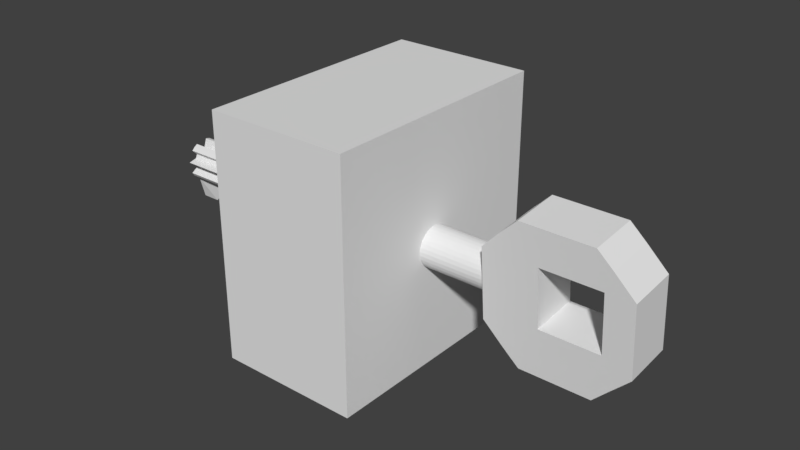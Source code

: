 # Source: keypad.blend  (saved by Blender 2.79.0; exported with 4.5.12 LTS)
import bpy
from mathutils import Matrix  # noqa: F401  (used for matrix-valued properties, if any)

bpy.ops.wm.read_factory_settings(use_empty=True)
scene = bpy.context.scene
scene.name = 'Scene'

# ---- collections
col_collection_1 = bpy.data.collections.new('Collection 1'); scene.collection.children.link(col_collection_1)

# ---- materials (node trees are filled in below, after node groups)
mat_material_001 = bpy.data.materials.new('Material.001')
mat_material_001.alpha_threshold = 0.0
mat_material_001.use_transparent_shadow = False
mat_material_001.roughness = 0.5
mat_material = bpy.data.materials.new('Material')
mat_material.alpha_threshold = 0.0
mat_material.use_transparent_shadow = False
mat_material.roughness = 0.5
mat_material.line_color = (0.0, 0.0, 0.0, 1.0)

# ---- material node trees

# ---- world
world_world = bpy.data.worlds.new('World'); scene.world = world_world
world_world.color = (0.05088, 0.05088, 0.05088)
world_world.use_sun_shadow = False
world_world.sun_shadow_jitter_overblur = 0.0
world_world.cycles.sampling_method = 'MANUAL'

# ---- meshes
me_cube_001 = bpy.data.meshes.new('Cube.001')
me_cube_001.from_pydata([(-0.7307, -1.0, -0.7761), (-0.7673, -1.0, 0.7444), (-0.7307, 1.0, -0.7761), (-0.7673, 1.0, 0.7444), (0.7459, -1.0, -0.7498), (0.7168, -1.0, 0.7905), (0.7459, 1.0, -0.7498), (0.7168, 1.0, 0.7905), (-0.2293, 1.0, 0.495), (-0.2293, -1.0, 0.495), (-0.2293, 1.0, -0.327), (-0.2293, -1.0, -0.327), (0.6135, 1.0, -0.327), (0.6135, -1.0, -0.327), (0.6135, 1.0, 0.495), (0.6135, -1.0, 0.495), (-2.009, 0.79, -0.001437), (-0.9905, 0.79, -0.001437), (-2.009, 0.7742, -0.0555), (-0.9905, 0.7742, -0.0555), (-2.009, 0.7274, -0.1075), (-0.9905, 0.7274, -0.1075), (-2.009, 0.6514, -0.1554), (-0.9905, 0.6514, -0.1554), (-2.009, 0.5492, -0.1974), (-0.9905, 0.5492, -0.1974), (-2.009, 0.4246, -0.2318), (-0.9905, 0.4246, -0.2318), (-2.009, 0.2825, -0.2574), (-0.9905, 0.2825, -0.2574), (-2.009, 0.1283, -0.2732), (-0.9905, 0.1283, -0.2732), (-2.009, -0.03214, -0.2785), (-0.9905, -0.03214, -0.2785), (-2.009, -0.1925, -0.2732), (-0.9905, -0.1925, -0.2732), (-2.009, -0.3468, -0.2574), (-0.9905, -0.3468, -0.2574), (-2.009, -0.4889, -0.2318), (-0.9905, -0.4889, -0.2318), (-2.009, -0.6135, -0.1974), (-0.9905, -0.6135, -0.1974), (-2.009, -0.7157, -0.1554), (-0.9905, -0.7157, -0.1554), (-2.009, -0.7917, -0.1075), (-0.9905, -0.7917, -0.1075), (-2.009, -0.8385, -0.0555), (-0.9905, -0.8385, -0.0555), (-2.009, -0.8543, -0.001437), (-0.9905, -0.8543, -0.001437), (-2.009, -0.8385, 0.05262), (-0.9905, -0.8385, 0.05262), (-2.009, -0.7917, 0.1046), (-0.9905, -0.7917, 0.1046), (-2.009, -0.7157, 0.1525), (-0.9905, -0.7157, 0.1525), (-2.009, -0.6135, 0.1945), (-0.9905, -0.6135, 0.1945), (-2.009, -0.4889, 0.229), (-0.9905, -0.4889, 0.229), (-2.009, -0.3468, 0.2546), (-0.9905, -0.3468, 0.2546), (-2.009, -0.1925, 0.2703), (-0.9905, -0.1925, 0.2703), (-2.009, -0.03214, 0.2757), (-0.9905, -0.03214, 0.2757), (-2.009, 0.1283, 0.2703), (-0.9905, 0.1283, 0.2703), (-2.009, 0.2825, 0.2546), (-0.9905, 0.2825, 0.2546), (-2.009, 0.4246, 0.229), (-0.9905, 0.4246, 0.229), (-2.009, 0.5492, 0.1945), (-0.9905, 0.5492, 0.1945), (-2.009, 0.6514, 0.1525), (-0.9905, 0.6514, 0.1525), (-2.009, 0.7274, 0.1046), (-0.9905, 0.7274, 0.1046), (-2.009, 0.7742, 0.05262), (-0.9905, 0.7742, 0.05262), (-6.196, 0.5671, -0.001304), (-2.009, 0.5671, -0.001305), (-6.196, 0.8042, -0.05926), (-2.009, 0.8042, -0.05926), (-6.196, 0.7541, -0.115), (-2.009, 0.7541, -0.115), (-6.196, 0.6726, -0.1663), (-2.009, 0.6726, -0.1663), (-6.196, 0.563, -0.2113), (-2.009, 0.563, -0.2113), (-6.196, 0.4295, -0.2483), (-2.009, 0.4295, -0.2483), (-6.196, 0.2771, -0.5496), (-2.009, 0.2771, -0.2757), (-6.196, 0.1118, -0.5665), (-2.009, 0.1118, -0.2926), (-6.196, -0.06017, -0.5722), (-2.009, -0.06017, -0.2984), (-6.196, -0.2321, -0.5665), (-2.009, -0.2321, -0.2926), (-6.196, -0.3974, -0.5496), (-2.009, -0.3974, -0.2757), (-6.196, -0.5498, -0.2483), (-2.009, -0.5498, -0.2483), (-6.196, -0.6834, -0.2113), (-2.009, -0.6834, -0.2113), (-6.196, -0.793, -0.1663), (-2.009, -0.793, -0.1663), (-6.196, -0.8744, -0.115), (-2.009, -0.8744, -0.115), (-6.196, -0.571, -0.05926), (-2.009, -0.571, -0.05926), (-6.196, -0.588, -0.001304), (-2.009, -0.588, -0.001305), (-6.196, -0.9246, 0.05665), (-2.009, -0.9246, 0.05665), (-6.196, -0.5668, 0.07423), (-2.009, -0.5668, 0.07423), (-6.196, -0.4853, 0.1256), (-2.009, -0.4853, 0.1256), (-6.196, -0.6834, 0.2087), (-2.009, -0.6834, 0.2087), (-6.196, -0.5498, 0.2457), (-2.009, -0.5498, 0.2457), (-6.196, -0.3974, 0.2731), (-2.009, -0.3974, 0.2731), (-6.196, -0.2321, 0.1515), (-2.009, -0.2321, 0.1515), (-6.196, -0.06017, 0.1572), (-2.009, -0.06017, 0.1572), (-6.196, 0.1118, 0.29), (-2.009, 0.1118, 0.29), (-6.196, 0.2771, 0.2731), (-2.009, 0.2771, 0.2731), (-6.196, 0.4295, 0.1847), (-2.009, 0.4295, 0.1847), (-6.196, 0.563, 0.1478), (-2.009, 0.563, 0.1478), (-6.196, 0.6726, 0.1637), (-2.009, 0.6726, 0.1637), (-6.196, 0.7541, 0.1124), (-2.009, 0.7541, 0.1124), (-6.196, 0.5501, 0.05665), (-2.009, 0.5501, 0.05665), (-4.103, 0.2771, -0.6395), (-6.196, 0.1944, -0.558), (-2.009, 0.1944, -0.2842), (-4.103, 0.1118, -0.6564), (-6.196, 0.0258, -0.5693), (-2.009, 0.0258, -0.2955), (-4.103, -0.06017, -0.6621), (-6.196, -0.1461, -0.5693), (-2.009, -0.1461, -0.2955), (-4.103, -0.2321, -0.6564), (-6.196, -0.3148, -0.558), (-2.009, -0.3148, -0.2842), (-4.103, -0.3974, -0.6395), (-4.103, -0.3148, -0.648), (-4.103, -0.1461, -0.6593), (-4.103, 0.0258, -0.6593), (-4.103, 0.1944, -0.648), (-5.149, 0.2771, -0.517), (-6.196, 0.1531, -0.5623), (-2.009, 0.2358, -0.28), (-5.149, 0.1118, -0.5339), (-6.196, -0.01719, -0.5708), (-2.009, 0.06878, -0.2941), (-5.149, -0.06017, -0.5396), (-6.196, -0.1891, -0.5679), (-2.009, -0.1032, -0.2969), (-5.149, -0.2321, -0.5339), (-6.196, -0.3561, -0.5538), (-2.009, -0.2734, -0.2884), (-5.149, -0.3974, -0.517), (-3.056, 0.2771, -0.2757), (-6.196, 0.2358, -0.5538), (-2.009, 0.1531, -0.2884), (-3.056, 0.1118, -0.2926), (-6.196, 0.06878, -0.5679), (-2.009, -0.01719, -0.2969), (-3.056, -0.06017, -0.2984), (-6.196, -0.1032, -0.5708), (-2.009, -0.1891, -0.2941), (-3.056, -0.2321, -0.2926), (-6.196, -0.2734, -0.5623), (-2.009, -0.3561, -0.28), (-3.056, -0.3974, -0.2757), (-4.103, -0.3561, -0.6438), (-4.103, -0.2734, -0.6522), (-5.149, -0.3148, -0.5254), (-3.056, -0.3148, -0.2842), (-4.103, -0.1891, -0.6579), (-4.103, -0.1032, -0.6607), (-5.149, -0.1461, -0.5367), (-3.056, -0.1461, -0.2955), (-4.103, -0.01719, -0.6607), (-4.103, 0.06878, -0.6579), (-5.149, 0.0258, -0.5367), (-3.056, 0.0258, -0.2955), (-4.103, 0.1531, -0.6522), (-4.103, 0.2358, -0.6438), (-5.149, 0.1944, -0.5254), (-3.056, 0.1944, -0.2842), (-3.056, 0.2358, -0.28), (-5.149, 0.2358, -0.5212), (-5.149, 0.1531, -0.5297), (-3.056, 0.06878, -0.2941), (-5.149, 0.06878, -0.5353), (-5.149, -0.01719, -0.5382), (-3.056, -0.1032, -0.2969), (-5.149, -0.1032, -0.5382), (-5.149, -0.1891, -0.5353), (-3.056, -0.2734, -0.2884), (-5.149, -0.2734, -0.5297), (-5.149, -0.3561, -0.5212), (-3.056, -0.3561, -0.28), (-3.056, -0.1891, -0.2941), (-3.056, -0.01719, -0.2969), (-3.056, 0.1531, -0.2884), (-5.673, 0.2771, -0.2757), (-6.196, 0.1324, -0.5644), (-2.009, 0.2564, -0.2779), (-5.673, 0.1118, -0.2926), (-6.196, -0.03868, -0.5715), (-2.009, 0.09027, -0.2934), (-5.673, -0.06017, -0.2984), (-6.196, -0.2106, -0.5672), (-2.009, -0.08167, -0.2976), (-5.673, -0.2321, -0.2926), (-6.196, -0.3768, -0.5517), (-2.009, -0.2528, -0.2905), (-5.673, -0.3974, -0.2757), (-3.579, 0.2771, -0.4587), (-6.196, 0.2151, -0.5559), (-2.009, 0.1738, -0.2863), (-3.579, 0.1118, -0.4756), (-6.196, 0.04729, -0.5686), (-2.009, 0.004304, -0.2962), (-3.579, -0.06017, -0.4813), (-6.196, -0.1247, -0.5701), (-2.009, -0.1676, -0.2948), (-3.579, -0.2321, -0.4756), (-6.196, -0.2941, -0.5602), (-2.009, -0.3354, -0.2821), (-3.579, -0.3974, -0.4587), (-4.103, -0.3768, -0.6416), (-4.103, -0.2941, -0.6501), (-5.673, -0.3148, -0.2842), (-3.579, -0.3148, -0.4671), (-4.103, -0.2106, -0.6571), (-4.103, -0.1247, -0.66), (-5.673, -0.1461, -0.2955), (-3.579, -0.1461, -0.4785), (-4.103, -0.03868, -0.6614), (-4.103, 0.04729, -0.6586), (-5.673, 0.0258, -0.2955), (-3.579, 0.0258, -0.4785), (-4.103, 0.1324, -0.6543), (-4.103, 0.2151, -0.6459), (-5.673, 0.1944, -0.2842), (-3.579, 0.1944, -0.4671), (-4.626, 0.2771, -0.3271), (-6.196, 0.1738, -0.5602), (-2.009, 0.2151, -0.2821), (-4.626, 0.1118, -0.344), (-6.196, 0.004304, -0.5701), (-2.009, 0.04729, -0.2948), (-4.626, -0.06017, -0.3498), (-6.196, -0.1676, -0.5686), (-2.009, -0.1247, -0.2962), (-4.626, -0.2321, -0.344), (-6.196, -0.3354, -0.5559), (-2.009, -0.2941, -0.2863), (-4.626, -0.3974, -0.3271), (-2.533, 0.2771, -0.6143), (-6.196, 0.2564, -0.5517), (-2.009, 0.1324, -0.2905), (-2.533, 0.1118, -0.6312), (-6.196, 0.09027, -0.5672), (-2.009, -0.03868, -0.2976), (-2.533, -0.06017, -0.6369), (-6.196, -0.08167, -0.5715), (-2.009, -0.2106, -0.2934), (-2.533, -0.2321, -0.6312), (-6.196, -0.2528, -0.5644), (-2.009, -0.3768, -0.2779), (-2.533, -0.3974, -0.6143), (-4.103, -0.3354, -0.6459), (-4.103, -0.2528, -0.6543), (-4.626, -0.3148, -0.3356), (-2.533, -0.3148, -0.6228), (-4.103, -0.1676, -0.6586), (-4.103, -0.08167, -0.6614), (-4.626, -0.1461, -0.3469), (-2.533, -0.1461, -0.6341), (-4.103, 0.004304, -0.66), (-4.103, 0.09027, -0.6571), (-4.626, 0.0258, -0.3469), (-2.533, 0.0258, -0.6341), (-4.103, 0.1738, -0.6501), (-4.103, 0.2564, -0.6416), (-4.626, 0.1944, -0.3356), (-2.533, 0.1944, -0.6228), (-3.056, 0.2151, -0.2821), (-3.056, 0.2564, -0.2779), (-3.579, 0.2358, -0.4629), (-2.533, 0.2358, -0.6185), (-5.149, 0.2151, -0.5233), (-5.149, 0.2564, -0.5191), (-5.673, 0.2358, -0.28), (-4.626, 0.2358, -0.3314), (-5.149, 0.1324, -0.5318), (-5.149, 0.1738, -0.5275), (-5.673, 0.1531, -0.2884), (-4.626, 0.1531, -0.3398), (-3.056, 0.04729, -0.2948), (-3.056, 0.09027, -0.2934), (-3.579, 0.06878, -0.477), (-2.533, 0.06878, -0.6327), (-5.149, 0.04729, -0.536), (-5.149, 0.09027, -0.5346), (-5.673, 0.06878, -0.2941), (-4.626, 0.06878, -0.3455), (-5.149, -0.03868, -0.5389), (-5.149, 0.004304, -0.5374), (-5.673, -0.01719, -0.2969), (-4.626, -0.01719, -0.3483), (-3.056, -0.1247, -0.2962), (-3.056, -0.08167, -0.2976), (-3.579, -0.1032, -0.4799), (-2.533, -0.1032, -0.6355), (-5.149, -0.1247, -0.5374), (-5.149, -0.08167, -0.5389), (-5.673, -0.1032, -0.2969), (-4.626, -0.1032, -0.3483), (-5.149, -0.2106, -0.5346), (-5.149, -0.1676, -0.536), (-5.673, -0.1891, -0.2941), (-4.626, -0.1891, -0.3455), (-3.056, -0.2941, -0.2863), (-3.056, -0.2528, -0.2905), (-3.579, -0.2734, -0.4714), (-2.533, -0.2734, -0.627), (-5.149, -0.2941, -0.5275), (-5.149, -0.2528, -0.5318), (-5.673, -0.2734, -0.2884), (-4.626, -0.2734, -0.3398), (-5.149, -0.3768, -0.5191), (-5.149, -0.3354, -0.5233), (-5.673, -0.3561, -0.28), (-4.626, -0.3561, -0.3314), (-3.056, -0.3768, -0.2779), (-3.056, -0.3354, -0.2821), (-3.579, -0.3561, -0.4629), (-2.533, -0.3561, -0.6185), (-3.056, -0.2106, -0.2934), (-3.056, -0.1676, -0.2948), (-3.579, -0.1891, -0.477), (-2.533, -0.1891, -0.6327), (-3.056, -0.03868, -0.2976), (-3.056, 0.004304, -0.2962), (-3.579, -0.01719, -0.4799), (-2.533, -0.01719, -0.6355), (-3.056, 0.1324, -0.2905), (-3.056, 0.1738, -0.2863), (-3.579, 0.1531, -0.4714), (-2.533, 0.1531, -0.627), (-2.533, 0.1738, -0.6249), (-3.579, 0.1738, -0.4693), (-3.579, 0.1324, -0.4735), (-2.533, 0.004304, -0.6348), (-3.579, 0.004304, -0.4792), (-3.579, -0.03868, -0.4806), (-2.533, -0.1676, -0.6334), (-3.579, -0.1676, -0.4777), (-3.579, -0.2106, -0.4763), (-2.533, -0.3354, -0.6207), (-3.579, -0.3354, -0.465), (-3.579, -0.3768, -0.4608), (-4.626, -0.3354, -0.3335), (-5.673, -0.3354, -0.2821), (-5.673, -0.3768, -0.2779), (-4.626, -0.2528, -0.3419), (-5.673, -0.2528, -0.2905), (-5.673, -0.2941, -0.2863), (-2.533, -0.2528, -0.6291), (-3.579, -0.2528, -0.4735), (-3.579, -0.2941, -0.4693), (-4.626, -0.1676, -0.3462), (-5.673, -0.1676, -0.2948), (-5.673, -0.2106, -0.2934), (-4.626, -0.08167, -0.349), (-5.673, -0.08167, -0.2976), (-5.673, -0.1247, -0.2962), (-2.533, -0.08167, -0.6362), (-3.579, -0.08167, -0.4806), (-3.579, -0.1247, -0.4792), (-4.626, 0.004304, -0.3476), (-5.673, 0.004304, -0.2962), (-5.673, -0.03868, -0.2976), (-4.626, 0.09027, -0.3448), (-5.673, 0.09027, -0.2934), (-5.673, 0.04729, -0.2948), (-2.533, 0.09027, -0.6319), (-3.579, 0.09027, -0.4763), (-3.579, 0.04729, -0.4777), (-4.626, 0.1738, -0.3377), (-5.673, 0.1738, -0.2863), (-5.673, 0.1324, -0.2905), (-4.626, 0.2564, -0.3293), (-5.673, 0.2564, -0.2779), (-5.673, 0.2151, -0.2821), (-2.533, 0.2564, -0.6164), (-3.579, 0.2564, -0.4608), (-3.579, 0.2151, -0.465), (-2.533, 0.2151, -0.6207), (-4.626, 0.2151, -0.3335), (-4.626, 0.1324, -0.3419), (-2.533, 0.04729, -0.6334), (-4.626, 0.04729, -0.3462), (-4.626, -0.03868, -0.349), (-2.533, -0.1247, -0.6348), (-4.626, -0.1247, -0.3476), (-4.626, -0.2106, -0.3448), (-2.533, -0.2941, -0.6249), (-4.626, -0.2941, -0.3377), (-4.626, -0.3768, -0.3293), (-2.533, -0.3768, -0.6164), (-2.533, -0.2106, -0.6319), (-2.533, -0.03868, -0.6362), (-2.533, 0.1324, -0.6291), (-5.934, 0.2771, -0.5496), (-6.196, 0.1221, -0.5654), (-2.009, 0.2668, -0.2768), (-5.934, 0.1118, -0.5665), (-6.196, -0.04943, -0.5718), (-2.009, 0.101, -0.293), (-5.934, -0.06017, -0.5722), (-6.196, -0.2214, -0.5668), (-2.009, -0.07092, -0.298), (-5.934, -0.2321, -0.5665), (-6.196, -0.3871, -0.5506), (-2.009, -0.2424, -0.2916), (-5.934, -0.3974, -0.5496), (-3.841, 0.2771, -0.2757), (-6.196, 0.2048, -0.557), (-2.009, 0.1841, -0.2852), (-3.841, 0.1118, -0.2926), (-6.196, 0.03654, -0.569), (-2.009, 0.01505, -0.2959), (-3.841, -0.06017, -0.2984), (-6.196, -0.1354, -0.5697), (-2.009, -0.1569, -0.2951), (-3.841, -0.2321, -0.2926), (-6.196, -0.3044, -0.5591), (-2.009, -0.3251, -0.2831), (-3.841, -0.3974, -0.2757), (-4.103, -0.3871, -0.6406), (-4.103, -0.3044, -0.649), (-5.934, -0.3148, -0.558), (-3.841, -0.3148, -0.2842), (-4.103, -0.2214, -0.6568), (-4.103, -0.1354, -0.6596), (-5.934, -0.1461, -0.5693), (-3.841, -0.1461, -0.2955), (-4.103, -0.04943, -0.6618), (-4.103, 0.03654, -0.6589), (-5.934, 0.0258, -0.5693), (-3.841, 0.0258, -0.2955), (-4.103, 0.1221, -0.6554), (-4.103, 0.2048, -0.6469), (-5.934, 0.1944, -0.558), (-3.841, 0.1944, -0.2842), (-4.888, 0.2771, -0.3271), (-6.196, 0.1634, -0.5612), (-2.009, 0.2254, -0.281), (-4.888, 0.1118, -0.344), (-6.196, -0.006442, -0.5704), (-2.009, 0.05804, -0.2944), (-4.888, -0.06017, -0.3498), (-6.196, -0.1784, -0.5683), (-2.009, -0.1139, -0.2966), (-4.888, -0.2321, -0.344), (-6.196, -0.3458, -0.5549), (-2.009, -0.2838, -0.2874), (-4.888, -0.3974, -0.3271), (-2.794, 0.2771, -0.6143), (-6.196, 0.2461, -0.5528), (-2.009, 0.1428, -0.2895), (-2.794, 0.1118, -0.6312), (-6.196, 0.07953, -0.5676), (-2.009, -0.02793, -0.2973), (-2.794, -0.06017, -0.6369), (-6.196, -0.09241, -0.5711), (-2.009, -0.1999, -0.2937), (-2.794, -0.2321, -0.6312), (-6.196, -0.2631, -0.5633), (-2.009, -0.3664, -0.2789), (-2.794, -0.3974, -0.6143), (-4.103, -0.3458, -0.6448), (-4.103, -0.2631, -0.6533), (-4.888, -0.3148, -0.3356), (-2.794, -0.3148, -0.6228), (-4.103, -0.1784, -0.6582), (-4.103, -0.09241, -0.6611), (-4.888, -0.1461, -0.3469), (-2.794, -0.1461, -0.6341), (-4.103, -0.006442, -0.6604), (-4.103, 0.07953, -0.6575), (-4.888, 0.0258, -0.3469), (-2.794, 0.0258, -0.6341), (-4.103, 0.1634, -0.6511), (-4.103, 0.2461, -0.6427), (-4.888, 0.1944, -0.3356), (-2.794, 0.1944, -0.6228), (-3.056, 0.2048, -0.2831), (-3.056, 0.2461, -0.2789), (-3.841, 0.2358, -0.28), (-2.794, 0.2358, -0.6185), (-5.149, 0.2048, -0.5244), (-5.149, 0.2461, -0.5201), (-5.934, 0.2358, -0.5538), (-4.888, 0.2358, -0.3314), (-5.149, 0.1221, -0.5328), (-5.149, 0.1634, -0.5286), (-5.934, 0.1531, -0.5623), (-4.888, 0.1531, -0.3398), (-3.056, 0.03654, -0.2951), (-3.056, 0.07953, -0.2937), (-3.841, 0.06878, -0.2941), (-2.794, 0.06878, -0.6327), (-5.149, 0.03654, -0.5364), (-5.149, 0.07953, -0.535), (-5.934, 0.06878, -0.5679), (-4.888, 0.06878, -0.3455), (-5.149, -0.04943, -0.5392), (-5.149, -0.006442, -0.5378), (-5.934, -0.01719, -0.5708), (-4.888, -0.01719, -0.3483), (-3.056, -0.1354, -0.2959), (-3.056, -0.09241, -0.2973), (-3.841, -0.1032, -0.2969), (-2.794, -0.1032, -0.6355), (-5.149, -0.1354, -0.5371), (-5.149, -0.09241, -0.5385), (-5.934, -0.1032, -0.5708), (-4.888, -0.1032, -0.3483), (-5.149, -0.2214, -0.5342), (-5.149, -0.1784, -0.5357), (-5.934, -0.1891, -0.5679), (-4.888, -0.1891, -0.3455), (-3.056, -0.3044, -0.2852), (-3.056, -0.2631, -0.2895), (-3.841, -0.2734, -0.2884), (-2.794, -0.2734, -0.627), (-5.149, -0.3044, -0.5265), (-5.149, -0.2631, -0.5307), (-5.934, -0.2734, -0.5623), (-4.888, -0.2734, -0.3398), (-5.149, -0.3871, -0.518), (-5.149, -0.3458, -0.5223), (-5.934, -0.3561, -0.5538), (-4.888, -0.3561, -0.3314), (-3.056, -0.3871, -0.2768), (-3.056, -0.3458, -0.281), (-3.841, -0.3561, -0.28), (-2.794, -0.3561, -0.6185), (-3.056, -0.2214, -0.293), (-3.056, -0.1784, -0.2944), (-3.841, -0.1891, -0.2941), (-2.794, -0.1891, -0.6327), (-3.056, -0.04943, -0.298), (-3.056, -0.006442, -0.2966), (-3.841, -0.01719, -0.2969), (-2.794, -0.01719, -0.6355), (-3.056, 0.1221, -0.2916), (-3.056, 0.1634, -0.2874), (-3.841, 0.1531, -0.2884), (-2.794, 0.1531, -0.627), (-5.411, 0.2771, -0.517), (-6.196, 0.1428, -0.5633), (-2.009, 0.2461, -0.2789), (-5.411, 0.1118, -0.5339), (-6.196, -0.02793, -0.5711), (-2.009, 0.07953, -0.2937), (-5.411, -0.06017, -0.5396), (-6.196, -0.1999, -0.5676), (-2.009, -0.09241, -0.2973), (-5.411, -0.2321, -0.5339), (-6.196, -0.3664, -0.5528), (-2.009, -0.2631, -0.2895), (-5.411, -0.3974, -0.517), (-3.318, 0.2771, -0.4587), (-6.196, 0.2254, -0.5549), (-2.009, 0.1634, -0.2874), (-3.318, 0.1118, -0.4756), (-6.196, 0.05804, -0.5683), (-2.009, -0.006442, -0.2966), (-3.318, -0.06017, -0.4813), (-6.196, -0.1139, -0.5704), (-2.009, -0.1784, -0.2944), (-3.318, -0.2321, -0.4756), (-6.196, -0.2838, -0.5612), (-2.009, -0.3458, -0.281), (-3.318, -0.3974, -0.4587), (-4.103, -0.3664, -0.6427), (-4.103, -0.2838, -0.6511), (-5.411, -0.3148, -0.5254), (-3.318, -0.3148, -0.4671), (-4.103, -0.1999, -0.6575), (-4.103, -0.1139, -0.6604), (-5.411, -0.1461, -0.5367), (-3.318, -0.1461, -0.4785), (-4.103, -0.02793, -0.6611), (-4.103, 0.05804, -0.6582), (-5.411, 0.0258, -0.5367), (-3.318, 0.0258, -0.4785), (-4.103, 0.1428, -0.6533), (-4.103, 0.2254, -0.6448), (-5.411, 0.1944, -0.5254), (-3.318, 0.1944, -0.4671), (-4.364, 0.2771, -0.6395), (-6.196, 0.1841, -0.5591), (-2.009, 0.2048, -0.2831), (-4.364, 0.1118, -0.6564), (-6.196, 0.01505, -0.5697), (-2.009, 0.03654, -0.2951), (-4.364, -0.06017, -0.6621), (-6.196, -0.1569, -0.569), (-2.009, -0.1354, -0.2959), (-4.364, -0.2321, -0.6564), (-6.196, -0.3251, -0.557), (-2.009, -0.3044, -0.2852), (-4.364, -0.3974, -0.6395), (-2.271, 0.2771, -0.2757), (-6.196, 0.2668, -0.5506), (-2.009, 0.1221, -0.2916), (-2.271, 0.1118, -0.2926), (-6.196, 0.101, -0.5668), (-2.009, -0.04943, -0.298), (-2.271, -0.06017, -0.2984), (-6.196, -0.07092, -0.5718), (-2.009, -0.2214, -0.293), (-2.271, -0.2321, -0.2926), (-6.196, -0.2424, -0.5654), (-2.009, -0.3871, -0.2768), (-2.271, -0.3974, -0.2757), (-4.103, -0.3251, -0.6469), (-4.103, -0.2424, -0.6554), (-4.364, -0.3148, -0.648), (-2.271, -0.3148, -0.2842), (-4.103, -0.1569, -0.6589), (-4.103, -0.07092, -0.6618), (-4.364, -0.1461, -0.6593), (-2.271, -0.1461, -0.2955), (-4.103, 0.01505, -0.6596), (-4.103, 0.101, -0.6568), (-4.364, 0.0258, -0.6593), (-2.271, 0.0258, -0.2955), (-4.103, 0.1841, -0.649), (-4.103, 0.2668, -0.6406), (-4.364, 0.1944, -0.648), (-2.271, 0.1944, -0.2842), (-3.056, 0.2254, -0.281), (-3.056, 0.2668, -0.2768), (-3.318, 0.2358, -0.4629), (-2.271, 0.2358, -0.28), (-5.149, 0.2254, -0.5223), (-5.149, 0.2668, -0.518), (-5.411, 0.2358, -0.5212), (-4.364, 0.2358, -0.6438), (-5.149, 0.1428, -0.5307), (-5.149, 0.1841, -0.5265), (-5.411, 0.1531, -0.5297), (-4.364, 0.1531, -0.6522), (-3.056, 0.05804, -0.2944), (-3.056, 0.101, -0.293), (-3.318, 0.06878, -0.477), (-2.271, 0.06878, -0.2941), (-5.149, 0.05804, -0.5357), (-5.149, 0.101, -0.5342), (-5.411, 0.06878, -0.5353), (-4.364, 0.06878, -0.6579), (-5.149, -0.02793, -0.5385), (-5.149, 0.01505, -0.5371), (-5.411, -0.01719, -0.5382), (-4.364, -0.01719, -0.6607), (-3.056, -0.1139, -0.2966), (-3.056, -0.07092, -0.298), (-3.318, -0.1032, -0.4799), (-2.271, -0.1032, -0.2969), (-5.149, -0.1139, -0.5378), (-5.149, -0.07092, -0.5392), (-5.411, -0.1032, -0.5382), (-4.364, -0.1032, -0.6607), (-5.149, -0.1999, -0.535), (-5.149, -0.1569, -0.5364), (-5.411, -0.1891, -0.5353), (-4.364, -0.1891, -0.6579), (-3.056, -0.2838, -0.2874), (-3.056, -0.2424, -0.2916), (-3.318, -0.2734, -0.4714), (-2.271, -0.2734, -0.2884), (-5.149, -0.2838, -0.5286), (-5.149, -0.2424, -0.5328), (-5.411, -0.2734, -0.5297), (-4.364, -0.2734, -0.6522), (-5.149, -0.3664, -0.5201), (-5.149, -0.3251, -0.5244), (-5.411, -0.3561, -0.5212), (-4.364, -0.3561, -0.6438), (-3.056, -0.3664, -0.2789), (-3.056, -0.3251, -0.2831), (-3.318, -0.3561, -0.4629), (-2.271, -0.3561, -0.28), (-3.056, -0.1999, -0.2937), (-3.056, -0.1569, -0.2951), (-3.318, -0.1891, -0.477), (-2.271, -0.1891, -0.2941), (-3.056, -0.02793, -0.2973), (-3.056, 0.01505, -0.2959), (-3.318, -0.01719, -0.4799), (-2.271, -0.01719, -0.2969), (-3.056, 0.1428, -0.2895), (-3.056, 0.1841, -0.2852), (-3.318, 0.1531, -0.4714), (-2.271, 0.1531, -0.2884), (-2.533, 0.1634, -0.6259), (-2.533, 0.1841, -0.6238), (-2.794, 0.1738, -0.6249), (-2.271, 0.1738, -0.2863), (-3.579, 0.1634, -0.4703), (-3.579, 0.1841, -0.4682), (-3.841, 0.1738, -0.2863), (-3.318, 0.1738, -0.4693), (-3.579, 0.1221, -0.4745), (-3.579, 0.1428, -0.4724), (-3.841, 0.1324, -0.2905), (-3.318, 0.1324, -0.4735), (-2.533, -0.006442, -0.6352), (-2.533, 0.01505, -0.6344), (-2.794, 0.004304, -0.6348), (-2.271, 0.004304, -0.2962), (-3.579, -0.006442, -0.4795), (-3.579, 0.01505, -0.4788), (-3.841, 0.004304, -0.2962), (-3.318, 0.004304, -0.4792), (-3.579, -0.04943, -0.4809), (-3.579, -0.02793, -0.4802), (-3.841, -0.03868, -0.2976), (-3.318, -0.03868, -0.4806), (-2.533, -0.1784, -0.633), (-2.533, -0.1569, -0.6337), (-2.794, -0.1676, -0.6334), (-2.271, -0.1676, -0.2948), (-3.579, -0.1784, -0.4774), (-3.579, -0.1569, -0.4781), (-3.841, -0.1676, -0.2948), (-3.318, -0.1676, -0.4777), (-3.579, -0.2214, -0.476), (-3.579, -0.1999, -0.4767), (-3.841, -0.2106, -0.2934), (-3.318, -0.2106, -0.4763), (-2.533, -0.3458, -0.6196), (-2.533, -0.3251, -0.6217), (-2.794, -0.3354, -0.6207), (-2.271, -0.3354, -0.2821), (-3.579, -0.3458, -0.464), (-3.579, -0.3251, -0.4661), (-3.841, -0.3354, -0.2821), (-3.318, -0.3354, -0.465), (-3.579, -0.3871, -0.4597), (-3.579, -0.3664, -0.4619), (-3.841, -0.3768, -0.2779), (-3.318, -0.3768, -0.4608), (-4.626, -0.3458, -0.3324), (-4.626, -0.3251, -0.3345), (-4.888, -0.3354, -0.3335), (-4.364, -0.3354, -0.6459), (-5.673, -0.3458, -0.281), (-5.673, -0.3251, -0.2831), (-5.934, -0.3354, -0.5559), (-5.411, -0.3354, -0.5233), (-5.673, -0.3871, -0.2768), (-5.673, -0.3664, -0.2789), (-5.934, -0.3768, -0.5517), (-5.411, -0.3768, -0.5191), (-4.626, -0.2631, -0.3409), (-4.626, -0.2424, -0.343), (-4.888, -0.2528, -0.3419), (-4.364, -0.2528, -0.6543), (-5.673, -0.2631, -0.2895), (-5.673, -0.2424, -0.2916), (-5.934, -0.2528, -0.5644), (-5.411, -0.2528, -0.5318), (-5.673, -0.3044, -0.2852), (-5.673, -0.2838, -0.2874), (-5.934, -0.2941, -0.5602), (-5.411, -0.2941, -0.5275), (-2.533, -0.2631, -0.6281), (-2.533, -0.2424, -0.6302), (-2.794, -0.2528, -0.6291), (-2.271, -0.2528, -0.2905), (-3.579, -0.2631, -0.4724), (-3.579, -0.2424, -0.4745), (-3.841, -0.2528, -0.2905), (-3.318, -0.2528, -0.4735), (-3.579, -0.3044, -0.4682), (-3.579, -0.2838, -0.4703), (-3.841, -0.2941, -0.2863), (-3.318, -0.2941, -0.4693), (-4.626, -0.1784, -0.3458), (-4.626, -0.1569, -0.3465), (-4.888, -0.1676, -0.3462), (-4.364, -0.1676, -0.6586), (-5.673, -0.1784, -0.2944), (-5.673, -0.1569, -0.2951), (-5.934, -0.1676, -0.5686), (-5.411, -0.1676, -0.536), (-5.673, -0.2214, -0.293), (-5.673, -0.1999, -0.2937), (-5.934, -0.2106, -0.5672), (-5.411, -0.2106, -0.5346), (-4.626, -0.09241, -0.3487), (-4.626, -0.07092, -0.3494), (-4.888, -0.08167, -0.349), (-4.364, -0.08167, -0.6614), (-5.673, -0.09241, -0.2973), (-5.673, -0.07092, -0.298), (-5.934, -0.08167, -0.5715), (-5.411, -0.08167, -0.5389), (-5.673, -0.1354, -0.2959), (-5.673, -0.1139, -0.2966), (-5.934, -0.1247, -0.5701), (-5.411, -0.1247, -0.5374), (-2.533, -0.09241, -0.6359), (-2.533, -0.07092, -0.6366), (-2.794, -0.08167, -0.6362), (-2.271, -0.08167, -0.2976), (-3.579, -0.09241, -0.4802), (-3.579, -0.07092, -0.4809), (-3.841, -0.08167, -0.2976), (-3.318, -0.08167, -0.4806), (-3.579, -0.1354, -0.4788), (-3.579, -0.1139, -0.4795), (-3.841, -0.1247, -0.2962), (-3.318, -0.1247, -0.4792), (-4.626, -0.006442, -0.348), (-4.626, 0.01505, -0.3473), (-4.888, 0.004304, -0.3476), (-4.364, 0.004304, -0.66), (-5.673, -0.006442, -0.2966), (-5.673, 0.01505, -0.2959), (-5.934, 0.004304, -0.5701), (-5.411, 0.004304, -0.5374), (-5.673, -0.04943, -0.298), (-5.673, -0.02793, -0.2973), (-5.934, -0.03868, -0.5715), (-5.411, -0.03868, -0.5389), (-4.626, 0.07953, -0.3451), (-4.626, 0.101, -0.3444), (-4.888, 0.09027, -0.3448), (-4.364, 0.09027, -0.6571), (-5.673, 0.07953, -0.2937), (-5.673, 0.101, -0.293), (-5.934, 0.09027, -0.5672), (-5.411, 0.09027, -0.5346), (-5.673, 0.03654, -0.2951), (-5.673, 0.05804, -0.2944), (-5.934, 0.04729, -0.5686), (-5.411, 0.04729, -0.536), (-2.533, 0.07953, -0.6323), (-2.533, 0.101, -0.6316), (-2.794, 0.09027, -0.6319), (-2.271, 0.09027, -0.2934), (-3.579, 0.07953, -0.4767), (-3.579, 0.101, -0.476), (-3.841, 0.09027, -0.2934), (-3.318, 0.09027, -0.4763), (-3.579, 0.03654, -0.4781), (-3.579, 0.05804, -0.4774), (-3.841, 0.04729, -0.2948), (-3.318, 0.04729, -0.4777), (-4.626, 0.1634, -0.3388), (-4.626, 0.1841, -0.3366), (-4.888, 0.1738, -0.3377), (-4.364, 0.1738, -0.6501), (-5.673, 0.1634, -0.2874), (-5.673, 0.1841, -0.2852), (-5.934, 0.1738, -0.5602), (-5.411, 0.1738, -0.5275), (-5.673, 0.1221, -0.2916), (-5.673, 0.1428, -0.2895), (-5.934, 0.1324, -0.5644), (-5.411, 0.1324, -0.5318), (-4.626, 0.2461, -0.3303), (-4.626, 0.2668, -0.3282), (-4.888, 0.2564, -0.3293), (-4.364, 0.2564, -0.6416), (-5.673, 0.2461, -0.2789), (-5.673, 0.2668, -0.2768), (-5.934, 0.2564, -0.5517), (-5.411, 0.2564, -0.5191), (-5.673, 0.2048, -0.2831), (-5.673, 0.2254, -0.281), (-5.934, 0.2151, -0.5559), (-5.411, 0.2151, -0.5233), (-2.533, 0.2461, -0.6175), (-2.533, 0.2668, -0.6154), (-2.794, 0.2564, -0.6164), (-2.271, 0.2564, -0.2779), (-3.579, 0.2461, -0.4619), (-3.579, 0.2668, -0.4597), (-3.841, 0.2564, -0.2779), (-3.318, 0.2564, -0.4608), (-3.579, 0.2048, -0.4661), (-3.579, 0.2254, -0.464), (-3.841, 0.2151, -0.2821), (-3.318, 0.2151, -0.465), (-2.533, 0.2048, -0.6217), (-2.533, 0.2254, -0.6196), (-2.794, 0.2151, -0.6207), (-2.271, 0.2151, -0.2821), (-4.626, 0.2048, -0.3345), (-4.626, 0.2254, -0.3324), (-4.888, 0.2151, -0.3335), (-4.364, 0.2151, -0.6459), (-4.626, 0.1221, -0.343), (-4.626, 0.1428, -0.3409), (-4.888, 0.1324, -0.3419), (-4.364, 0.1324, -0.6543), (-2.533, 0.03654, -0.6337), (-2.533, 0.05804, -0.633), (-2.794, 0.04729, -0.6334), (-2.271, 0.04729, -0.2948), (-4.626, 0.03654, -0.3465), (-4.626, 0.05804, -0.3458), (-4.888, 0.04729, -0.3462), (-4.364, 0.04729, -0.6586), (-4.626, -0.04943, -0.3494), (-4.626, -0.02793, -0.3487), (-4.888, -0.03868, -0.349), (-4.364, -0.03868, -0.6614), (-2.533, -0.1354, -0.6344), (-2.533, -0.1139, -0.6352), (-2.794, -0.1247, -0.6348), (-2.271, -0.1247, -0.2962), (-4.626, -0.1354, -0.3473), (-4.626, -0.1139, -0.348), (-4.888, -0.1247, -0.3476), (-4.364, -0.1247, -0.66), (-4.626, -0.2214, -0.3444), (-4.626, -0.1999, -0.3451), (-4.888, -0.2106, -0.3448), (-4.364, -0.2106, -0.6571), (-2.533, -0.3044, -0.6238), (-2.533, -0.2838, -0.6259), (-2.794, -0.2941, -0.6249), (-2.271, -0.2941, -0.2863), (-4.626, -0.3044, -0.3366), (-4.626, -0.2838, -0.3388), (-4.888, -0.2941, -0.3377), (-4.364, -0.2941, -0.6501), (-4.626, -0.3871, -0.3282), (-4.626, -0.3664, -0.3303), (-4.888, -0.3768, -0.3293), (-4.364, -0.3768, -0.6416), (-2.533, -0.3871, -0.6154), (-2.533, -0.3664, -0.6175), (-2.794, -0.3768, -0.6164), (-2.271, -0.3768, -0.2779), (-2.533, -0.2214, -0.6316), (-2.533, -0.1999, -0.6323), (-2.794, -0.2106, -0.6319), (-2.271, -0.2106, -0.2934), (-2.533, -0.04943, -0.6366), (-2.533, -0.02793, -0.6359), (-2.794, -0.03868, -0.6362), (-2.271, -0.03868, -0.2976), (-2.533, 0.1221, -0.6302), (-2.533, 0.1428, -0.6281), (-2.794, 0.1324, -0.6291), (-2.271, 0.1324, -0.2905), (-2.271, 0.1428, -0.2895), (-2.794, 0.1428, -0.6281), (-2.794, 0.1221, -0.6302), (-2.271, -0.02793, -0.2973), (-2.794, -0.02793, -0.6359), (-2.794, -0.04943, -0.6366), (-2.271, -0.1999, -0.2937), (-2.794, -0.1999, -0.6323), (-2.794, -0.2214, -0.6316), (-2.271, -0.3664, -0.2789), (-2.794, -0.3664, -0.6175), (-2.794, -0.3871, -0.6154), (-4.364, -0.3664, -0.6427), (-4.888, -0.3664, -0.3303), (-4.888, -0.3871, -0.3282), (-4.364, -0.2838, -0.6511), (-4.888, -0.2838, -0.3388), (-4.888, -0.3044, -0.3366), (-2.271, -0.2838, -0.2874), (-2.794, -0.2838, -0.6259), (-2.794, -0.3044, -0.6238), (-4.364, -0.1999, -0.6575), (-4.888, -0.1999, -0.3451), (-4.888, -0.2214, -0.3444), (-4.364, -0.1139, -0.6604), (-4.888, -0.1139, -0.348), (-4.888, -0.1354, -0.3473), (-2.271, -0.1139, -0.2966), (-2.794, -0.1139, -0.6352), (-2.794, -0.1354, -0.6344), (-4.364, -0.02793, -0.6611), (-4.888, -0.02793, -0.3487), (-4.888, -0.04943, -0.3494), (-4.364, 0.05804, -0.6582), (-4.888, 0.05804, -0.3458), (-4.888, 0.03654, -0.3465), (-2.271, 0.05804, -0.2944), (-2.794, 0.05804, -0.633), (-2.794, 0.03654, -0.6337), (-4.364, 0.1428, -0.6533), (-4.888, 0.1428, -0.3409), (-4.888, 0.1221, -0.343), (-4.364, 0.2254, -0.6448), (-4.888, 0.2254, -0.3324), (-4.888, 0.2048, -0.3345), (-2.271, 0.2254, -0.281), (-2.794, 0.2254, -0.6196), (-2.794, 0.2048, -0.6217), (-3.318, 0.2254, -0.464), (-3.841, 0.2254, -0.281), (-3.841, 0.2048, -0.2831), (-3.318, 0.2668, -0.4597), (-3.841, 0.2668, -0.2768), (-3.841, 0.2461, -0.2789), (-2.271, 0.2668, -0.2768), (-2.794, 0.2668, -0.6154), (-2.794, 0.2461, -0.6175), (-5.411, 0.2254, -0.5223), (-5.934, 0.2254, -0.5549), (-5.934, 0.2048, -0.557), (-5.411, 0.2668, -0.518), (-5.934, 0.2668, -0.5506), (-5.934, 0.2461, -0.5528), (-4.364, 0.2668, -0.6406), (-4.888, 0.2668, -0.3282), (-4.888, 0.2461, -0.3303), (-5.411, 0.1428, -0.5307), (-5.934, 0.1428, -0.5633), (-5.934, 0.1221, -0.5654), (-5.411, 0.1841, -0.5265), (-5.934, 0.1841, -0.5591), (-5.934, 0.1634, -0.5612), (-4.364, 0.1841, -0.649), (-4.888, 0.1841, -0.3366), (-4.888, 0.1634, -0.3388), (-3.318, 0.05804, -0.4774), (-3.841, 0.05804, -0.2944), (-3.841, 0.03654, -0.2951), (-3.318, 0.101, -0.476), (-3.841, 0.101, -0.293), (-3.841, 0.07953, -0.2937), (-2.271, 0.101, -0.293), (-2.794, 0.101, -0.6316), (-2.794, 0.07953, -0.6323), (-5.411, 0.05804, -0.5357), (-5.934, 0.05804, -0.5683), (-5.934, 0.03654, -0.569), (-5.411, 0.101, -0.5342), (-5.934, 0.101, -0.5668), (-5.934, 0.07953, -0.5676), (-4.364, 0.101, -0.6568), (-4.888, 0.101, -0.3444), (-4.888, 0.07953, -0.3451), (-5.411, -0.02793, -0.5385), (-5.934, -0.02793, -0.5711), (-5.934, -0.04943, -0.5718), (-5.411, 0.01505, -0.5371), (-5.934, 0.01505, -0.5697), (-5.934, -0.006442, -0.5704), (-4.364, 0.01505, -0.6596), (-4.888, 0.01505, -0.3473), (-4.888, -0.006442, -0.348), (-3.318, -0.1139, -0.4795), (-3.841, -0.1139, -0.2966), (-3.841, -0.1354, -0.2959), (-3.318, -0.07092, -0.4809), (-3.841, -0.07092, -0.298), (-3.841, -0.09241, -0.2973), (-2.271, -0.07092, -0.298), (-2.794, -0.07092, -0.6366), (-2.794, -0.09241, -0.6359), (-5.411, -0.1139, -0.5378), (-5.934, -0.1139, -0.5704), (-5.934, -0.1354, -0.5697), (-5.411, -0.07092, -0.5392), (-5.934, -0.07092, -0.5718), (-5.934, -0.09241, -0.5711), (-4.364, -0.07092, -0.6618), (-4.888, -0.07092, -0.3494), (-4.888, -0.09241, -0.3487), (-5.411, -0.1999, -0.535), (-5.934, -0.1999, -0.5676), (-5.934, -0.2214, -0.5668), (-5.411, -0.1569, -0.5364), (-5.934, -0.1569, -0.569), (-5.934, -0.1784, -0.5683), (-4.364, -0.1569, -0.6589), (-4.888, -0.1569, -0.3465), (-4.888, -0.1784, -0.3458), (-3.318, -0.2838, -0.4703), (-3.841, -0.2838, -0.2874), (-3.841, -0.3044, -0.2852), (-3.318, -0.2424, -0.4745), (-3.841, -0.2424, -0.2916), (-3.841, -0.2631, -0.2895), (-2.271, -0.2424, -0.2916), (-2.794, -0.2424, -0.6302), (-2.794, -0.2631, -0.6281), (-5.411, -0.2838, -0.5286), (-5.934, -0.2838, -0.5612), (-5.934, -0.3044, -0.5591), (-5.411, -0.2424, -0.5328), (-5.934, -0.2424, -0.5654), (-5.934, -0.2631, -0.5633), (-4.364, -0.2424, -0.6554), (-4.888, -0.2424, -0.343), (-4.888, -0.2631, -0.3409), (-5.411, -0.3664, -0.5201), (-5.934, -0.3664, -0.5528), (-5.934, -0.3871, -0.5506), (-5.411, -0.3251, -0.5244), (-5.934, -0.3251, -0.557), (-5.934, -0.3458, -0.5549), (-4.364, -0.3251, -0.6469), (-4.888, -0.3251, -0.3345), (-4.888, -0.3458, -0.3324), (-3.318, -0.3664, -0.4619), (-3.841, -0.3664, -0.2789), (-3.841, -0.3871, -0.2768), (-3.318, -0.3251, -0.4661), (-3.841, -0.3251, -0.2831), (-3.841, -0.3458, -0.281), (-2.271, -0.3251, -0.2831), (-2.794, -0.3251, -0.6217), (-2.794, -0.3458, -0.6196), (-3.318, -0.1999, -0.4767), (-3.841, -0.1999, -0.2937), (-3.841, -0.2214, -0.293), (-3.318, -0.1569, -0.4781), (-3.841, -0.1569, -0.2951), (-3.841, -0.1784, -0.2944), (-2.271, -0.1569, -0.2951), (-2.794, -0.1569, -0.6337), (-2.794, -0.1784, -0.633), (-3.318, -0.02793, -0.4802), (-3.841, -0.02793, -0.2973), (-3.841, -0.04943, -0.298), (-3.318, 0.01505, -0.4788), (-3.841, 0.01505, -0.2959), (-3.841, -0.006442, -0.2966), (-2.271, 0.01505, -0.2959), (-2.794, 0.01505, -0.6344), (-2.794, -0.006442, -0.6352), (-3.318, 0.1428, -0.4724), (-3.841, 0.1428, -0.2895), (-3.841, 0.1221, -0.2916), (-3.318, 0.1841, -0.4682), (-3.841, 0.1841, -0.2852), (-3.841, 0.1634, -0.2874), (-2.271, 0.1841, -0.2852), (-2.794, 0.1841, -0.6238), (-2.794, 0.1634, -0.6259), (-2.271, 0.1634, -0.2874), (-3.318, 0.1634, -0.4703), (-3.318, 0.1221, -0.4745), (-2.271, -0.006442, -0.2966), (-3.318, -0.006442, -0.4795), (-3.318, -0.04943, -0.4809), (-2.271, -0.1784, -0.2944), (-3.318, -0.1784, -0.4774), (-3.318, -0.2214, -0.476), (-2.271, -0.3458, -0.281), (-3.318, -0.3458, -0.464), (-3.318, -0.3871, -0.4597), (-4.364, -0.3458, -0.6448), (-5.411, -0.3458, -0.5223), (-5.411, -0.3871, -0.518), (-4.364, -0.2631, -0.6533), (-5.411, -0.2631, -0.5307), (-5.411, -0.3044, -0.5265), (-2.271, -0.2631, -0.2895), (-3.318, -0.2631, -0.4724), (-3.318, -0.3044, -0.4682), (-4.364, -0.1784, -0.6582), (-5.411, -0.1784, -0.5357), (-5.411, -0.2214, -0.5342), (-4.364, -0.09241, -0.6611), (-5.411, -0.09241, -0.5385), (-5.411, -0.1354, -0.5371), (-2.271, -0.09241, -0.2973), (-3.318, -0.09241, -0.4802), (-3.318, -0.1354, -0.4788), (-4.364, -0.006442, -0.6604), (-5.411, -0.006442, -0.5378), (-5.411, -0.04943, -0.5392), (-4.364, 0.07953, -0.6575), (-5.411, 0.07953, -0.535), (-5.411, 0.03654, -0.5364), (-2.271, 0.07953, -0.2937), (-3.318, 0.07953, -0.4767), (-3.318, 0.03654, -0.4781), (-4.364, 0.1634, -0.6511), (-5.411, 0.1634, -0.5286), (-5.411, 0.1221, -0.5328), (-4.364, 0.2461, -0.6427), (-5.411, 0.2461, -0.5201), (-5.411, 0.2048, -0.5244), (-2.271, 0.2461, -0.2789), (-3.318, 0.2461, -0.4619), (-3.318, 0.2048, -0.4661), (-2.271, 0.2048, -0.2831), (-4.364, 0.2048, -0.6469), (-4.364, 0.1221, -0.6554), (-2.271, 0.03654, -0.2951), (-4.364, 0.03654, -0.6589), (-4.364, -0.04943, -0.6618), (-2.271, -0.1354, -0.2959), (-4.364, -0.1354, -0.6596), (-4.364, -0.2214, -0.6568), (-2.271, -0.3044, -0.2852), (-4.364, -0.3044, -0.649), (-4.364, -0.3871, -0.6406), (-2.271, -0.3871, -0.2768), (-2.271, -0.2214, -0.293), (-2.271, -0.04943, -0.298), (-2.271, 0.1221, -0.2916), (-0.7307, 0.0, -0.7761), (-1.0, -1.0, 0.0), (-0.7673, 0.0, 0.7444), (-1.0, 1.0, 0.0), (0.0, 1.0, -1.0), (0.0, 1.0, 1.0), (1.0, 1.0, 0.0), (0.7459, 0.0, -0.7498), (0.7168, 0.0, 0.7905), (1.0, -1.0, 0.0), (0.0, -1.0, -1.0), (0.0, -1.0, 1.0), (0.0, 0.0, 1.0), (0.0, 0.0, -1.0), (1.0, 0.0, 0.0), (-1.0, 0.0, 0.0), (-0.7307, -0.5, -0.7761), (-1.0, -1.0, 0.5), (-0.7673, 0.5, 0.7444), (-1.0, 1.0, -0.5), (-0.5, 1.0, -1.0), (0.5, 1.0, 1.0), (1.0, 1.0, -0.5), (0.7459, 0.5, -0.7498), (0.7168, -0.5, 0.7905), (1.0, -1.0, -0.5), (0.5, -1.0, -1.0), (-0.5, -1.0, 1.0), (-0.7307, 0.5, -0.7761), (-1.0, -1.0, -0.5), (-0.7673, -0.5, 0.7444), (-1.0, 1.0, 0.5), (0.5, 1.0, -1.0), (-0.5, 1.0, 1.0), (1.0, 1.0, 0.5), (0.7459, -0.5, -0.7498), (0.7168, 0.5, 0.7905), (1.0, -1.0, 0.5), (-0.5, -1.0, -1.0), (0.5, -1.0, 1.0), (-0.5, -1.0, 0.5), (0.0, -0.5, 1.0), (0.0, 0.5, 1.0), (0.5, 0.0, 1.0), (-0.5, 0.0, 1.0), (0.0, -0.5, -1.0), (0.0, 0.5, -1.0), (-0.5, 0.0, -1.0), (0.5, 0.0, -1.0), (0.5, -1.0, -0.5), (1.0, -0.5, 0.0), (1.0, 0.5, 0.0), (1.0, 0.0, -0.5), (1.0, 0.0, 0.5), (-0.5, 1.0, -0.5), (-1.0, 0.5, 0.0), (-1.0, -0.5, 0.0), (-1.0, 0.0, -0.5), (-1.0, 0.0, 0.5), (-1.0, -0.5, 0.5), (-1.0, -0.5, -0.5), (-1.0, 0.5, -0.5), (1.0, 0.5, 0.5), (1.0, 0.5, -0.5), (1.0, -0.5, -0.5), (0.5, 0.5, -1.0), (-0.5, 0.5, -1.0), (-0.5, -0.5, -1.0), (-0.5, 0.5, 1.0), (0.5, 0.5, 1.0), (0.5, -0.5, 1.0), (-0.5, -0.5, 1.0), (0.5, -0.5, -1.0), (1.0, -0.5, 0.5), (-1.0, 0.5, 0.5)], [], [(1313, 1257, 3, 1270), (1242, 1270, 3, 8, 10, 12, 6, 1271, 1243, 1293), (1312, 1263, 5, 1276), (1248, 1276, 5, 15, 13, 11, 0, 1277, 1249, 1288), (1311, 1274, 4, 1265), (1310, 1269, 1, 1266), (12, 13, 15, 14), (11, 10, 8, 9), (1240, 1279, 1256), (10, 11, 13, 12), (14, 15, 9, 8), (16, 17, 19, 18), (18, 19, 21, 20), (20, 21, 23, 22), (22, 23, 25, 24), (24, 25, 27, 26), (26, 27, 29, 28), (28, 29, 31, 30), (30, 31, 33, 32), (32, 33, 35, 34), (34, 35, 37, 36), (36, 37, 39, 38), (38, 39, 41, 40), (40, 41, 43, 42), (42, 43, 45, 44), (44, 45, 47, 46), (46, 47, 49, 48), (48, 49, 51, 50), (50, 51, 53, 52), (52, 53, 55, 54), (54, 55, 57, 56), (56, 57, 59, 58), (58, 59, 61, 60), (60, 61, 63, 62), (62, 63, 65, 64), (64, 65, 67, 66), (66, 67, 69, 68), (68, 69, 71, 70), (70, 71, 73, 72), (72, 73, 75, 74), (74, 75, 77, 76), (19, 17, 79, 77, 75, 73, 71, 69, 67, 65, 63, 61, 59, 57, 55, 53, 51, 49, 47, 45, 43, 41, 39, 37, 35, 33, 31, 29, 27, 25, 23, 21), (76, 77, 79, 78), (78, 79, 17, 16), (16, 18, 20, 22, 24, 26, 28, 30, 32, 34, 36, 38, 40, 42, 44, 46, 48, 50, 52, 54, 56, 58, 60, 62, 64, 66, 68, 70, 72, 74, 76, 78), (80, 81, 83, 82), (82, 83, 85, 84), (84, 85, 87, 86), (86, 87, 89, 88), (88, 89, 91, 90), (90, 91, 93, 634, 274, 486, 174, 592, 232, 444, 144, 621, 261, 473, 161, 579, 219, 431, 92), (1238, 636, 95, 637), (1237, 639, 97, 640), (1236, 642, 99, 643), (1235, 645, 101, 646), (100, 443, 231, 591, 173, 485, 273, 633, 156, 456, 244, 604, 186, 498, 286, 646, 101, 103, 102), (102, 103, 105, 104), (104, 105, 107, 106), (106, 107, 109, 108), (108, 109, 111, 110), (110, 111, 113, 112), (112, 113, 115, 114), (114, 115, 117, 116), (116, 117, 119, 118), (118, 119, 121, 120), (120, 121, 123, 122), (122, 123, 125, 124), (124, 125, 127, 126), (126, 127, 129, 128), (128, 129, 131, 130), (130, 131, 133, 132), (132, 133, 135, 134), (134, 135, 137, 136), (136, 137, 139, 138), (138, 139, 141, 140), (83, 81, 143, 141, 139, 137, 135, 133, 131, 129, 127, 125, 123, 121, 119, 117, 115, 113, 111, 109, 107, 105, 103, 101, 645, 285, 497, 185, 603, 243, 455, 155, 632, 272, 484, 172, 590, 230, 442, 99, 642, 282, 494, 182, 600, 240, 452, 152, 629, 269, 481, 169, 587, 227, 439, 97, 639, 279, 491, 179, 597, 237, 449, 149, 626, 266, 478, 166, 584, 224, 436, 95, 636, 276, 488, 176, 594, 234, 446, 146, 623, 263, 475, 163, 581, 221, 433, 93, 91, 89, 87, 85), (140, 141, 143, 142), (142, 143, 81, 80), (80, 82, 84, 86, 88, 90, 92, 635, 275, 487, 175, 593, 233, 445, 145, 622, 262, 474, 162, 580, 220, 432, 94, 638, 278, 490, 178, 596, 236, 448, 148, 625, 265, 477, 165, 583, 223, 435, 96, 641, 281, 493, 181, 599, 239, 451, 151, 628, 268, 480, 168, 586, 226, 438, 98, 644, 284, 496, 184, 602, 242, 454, 154, 631, 271, 483, 171, 589, 229, 441, 100, 102, 104, 106, 108, 110, 112, 114, 116, 118, 120, 122, 124, 126, 128, 130, 132, 134, 136, 138, 140, 142), (1234, 457, 156, 633), (1233, 458, 157, 649), (1232, 632, 155, 650), (1231, 461, 153, 630), (1230, 462, 158, 653), (1229, 629, 152, 654), (1228, 465, 150, 627), (1227, 466, 159, 657), (1226, 626, 149, 658), (1225, 469, 147, 624), (1224, 470, 160, 661), (1223, 623, 146, 662), (1222, 515, 202, 620), (1221, 516, 203, 665), (1220, 581, 163, 666), (1219, 519, 201, 619), (1218, 520, 204, 669), (1217, 512, 200, 670), (1216, 523, 164, 582), (1215, 524, 205, 673), (1214, 511, 199, 674), (1213, 527, 198, 616), (1212, 528, 206, 677), (1211, 584, 166, 678), (1210, 531, 197, 615), (1209, 532, 207, 681), (1208, 508, 196, 682), (1207, 535, 167, 585), (1206, 536, 208, 685), (1205, 507, 195, 686), (1204, 539, 194, 612), (1203, 540, 209, 689), (1202, 587, 169, 690), (1201, 543, 193, 611), (1200, 544, 210, 693), (1199, 504, 192, 694), (1198, 547, 170, 588), (1197, 548, 211, 697), (1196, 503, 191, 698), (1195, 551, 190, 608), (1194, 552, 212, 701), (1193, 590, 172, 702), (1192, 555, 189, 607), (1191, 556, 213, 705), (1190, 500, 188, 706), (1189, 559, 173, 591), (1188, 560, 214, 709), (1187, 499, 187, 710), (1186, 563, 186, 604), (1185, 564, 215, 713), (1184, 603, 185, 714), (1183, 567, 183, 601), (1182, 568, 216, 717), (1181, 600, 182, 718), (1180, 571, 180, 598), (1179, 572, 217, 721), (1178, 597, 179, 722), (1177, 575, 177, 595), (1176, 576, 218, 725), (1175, 594, 176, 726), (1174, 727, 366, 578), (1173, 728, 367, 729), (1172, 446, 234, 730), (1171, 731, 365, 577), (1170, 732, 368, 733), (1169, 724, 364, 734), (1168, 735, 235, 447), (1167, 736, 369, 737), (1166, 723, 363, 738), (1165, 739, 362, 574), (1164, 740, 370, 741), (1163, 449, 237, 742), (1162, 743, 361, 573), (1161, 744, 371, 745), (1160, 720, 360, 746), (1159, 747, 238, 450), (1158, 748, 372, 749), (1157, 719, 359, 750), (1156, 751, 358, 570), (1155, 752, 373, 753), (1154, 452, 240, 754), (1153, 755, 357, 569), (1152, 756, 374, 757), (1151, 716, 356, 758), (1150, 759, 241, 453), (1149, 760, 375, 761), (1148, 715, 355, 762), (1147, 763, 354, 566), (1146, 764, 376, 765), (1145, 455, 243, 766), (1144, 767, 353, 565), (1143, 768, 377, 769), (1142, 712, 352, 770), (1141, 771, 244, 456), (1140, 772, 378, 773), (1139, 711, 351, 774), (1138, 775, 350, 562), (1137, 776, 379, 777), (1136, 647, 287, 778), (1135, 779, 349, 561), (1134, 780, 380, 781), (1133, 708, 348, 782), (1132, 783, 231, 443), (1131, 784, 381, 785), (1130, 707, 347, 786), (1129, 787, 346, 558), (1128, 788, 382, 789), (1127, 648, 288, 790), (1126, 791, 345, 557), (1125, 792, 383, 793), (1124, 704, 344, 794), (1123, 795, 247, 459), (1122, 796, 384, 797), (1121, 703, 343, 798), (1120, 799, 342, 554), (1119, 800, 385, 801), (1118, 442, 230, 802), (1117, 803, 341, 553), (1116, 804, 386, 805), (1115, 700, 340, 806), (1114, 807, 248, 460), (1113, 808, 387, 809), (1112, 699, 339, 810), (1111, 811, 338, 550), (1110, 812, 388, 813), (1109, 651, 291, 814), (1108, 815, 337, 549), (1107, 816, 389, 817), (1106, 696, 336, 818), (1105, 819, 228, 440), (1104, 820, 390, 821), (1103, 695, 335, 822), (1102, 823, 334, 546), (1101, 824, 391, 825), (1100, 652, 292, 826), (1099, 827, 333, 545), (1098, 828, 392, 829), (1097, 692, 332, 830), (1096, 831, 251, 463), (1095, 832, 393, 833), (1094, 691, 331, 834), (1093, 835, 330, 542), (1092, 836, 394, 837), (1091, 439, 227, 838), (1090, 839, 329, 541), (1089, 840, 395, 841), (1088, 688, 328, 842), (1087, 843, 252, 464), (1086, 844, 396, 845), (1085, 687, 327, 846), (1084, 847, 326, 538), (1083, 848, 397, 849), (1082, 655, 295, 850), (1081, 851, 325, 537), (1080, 852, 398, 853), (1079, 684, 324, 854), (1078, 855, 225, 437), (1077, 856, 399, 857), (1076, 683, 323, 858), (1075, 859, 322, 534), (1074, 860, 400, 861), (1073, 656, 296, 862), (1072, 863, 321, 533), (1071, 864, 401, 865), (1070, 680, 320, 866), (1069, 867, 255, 467), (1068, 868, 402, 869), (1067, 679, 319, 870), (1066, 871, 318, 530), (1065, 872, 403, 873), (1064, 436, 224, 874), (1063, 875, 317, 529), (1062, 876, 404, 877), (1061, 676, 316, 878), (1060, 879, 256, 468), (1059, 880, 405, 881), (1058, 675, 315, 882), (1057, 883, 314, 526), (1056, 884, 406, 885), (1055, 659, 299, 886), (1054, 887, 313, 525), (1053, 888, 407, 889), (1052, 672, 312, 890), (1051, 891, 222, 434), (1050, 892, 408, 893), (1049, 671, 311, 894), (1048, 895, 310, 522), (1047, 896, 409, 897), (1046, 660, 300, 898), (1045, 899, 309, 521), (1044, 900, 410, 901), (1043, 668, 308, 902), (1042, 903, 259, 471), (1041, 904, 411, 905), (1040, 667, 307, 906), (1039, 907, 306, 518), (1038, 908, 412, 909), (1037, 433, 221, 910), (1036, 911, 305, 517), (1035, 912, 413, 913), (1034, 664, 304, 914), (1033, 915, 260, 472), (1032, 916, 414, 917), (1031, 663, 303, 918), (1030, 919, 302, 514), (1029, 920, 415, 921), (1028, 475, 263, 922), (1027, 923, 301, 513), (1026, 924, 416, 925), (1025, 618, 258, 926), (1024, 927, 264, 476), (1023, 928, 417, 929), (1022, 617, 257, 930), (1021, 931, 298, 510), (1020, 932, 418, 933), (1019, 478, 266, 934), (1018, 935, 297, 509), (1017, 936, 419, 937), (1016, 614, 254, 938), (1015, 939, 267, 479), (1014, 940, 420, 941), (1013, 613, 253, 942), (1012, 943, 294, 506), (1011, 944, 421, 945), (1010, 481, 269, 946), (1009, 947, 293, 505), (1008, 948, 422, 949), (1007, 610, 250, 950), (1006, 951, 270, 482), (1005, 952, 423, 953), (1004, 609, 249, 954), (1003, 955, 290, 502), (1002, 956, 424, 957), (1001, 484, 272, 958), (1000, 959, 289, 501), (999, 960, 425, 961), (998, 606, 246, 962), (997, 963, 273, 485), (996, 964, 426, 965), (995, 605, 245, 966), (994, 967, 286, 498), (993, 968, 427, 969), (992, 497, 285, 970), (991, 971, 283, 495), (990, 972, 428, 973), (989, 494, 282, 974), (988, 975, 280, 492), (987, 976, 429, 977), (986, 491, 279, 978), (985, 979, 277, 489), (984, 980, 430, 981), (983, 488, 276, 982), (980, 983, 982, 430), (366, 726, 983, 980), (726, 176, 488, 983), (723, 984, 981, 363), (218, 578, 984, 723), (578, 366, 980, 984), (575, 985, 489, 177), (363, 981, 985, 575), (981, 430, 979, 985), (976, 986, 978, 429), (362, 722, 986, 976), (722, 179, 491, 986), (719, 987, 977, 359), (217, 574, 987, 719), (574, 362, 976, 987), (571, 988, 492, 180), (359, 977, 988, 571), (977, 429, 975, 988), (972, 989, 974, 428), (358, 718, 989, 972), (718, 182, 494, 989), (715, 990, 973, 355), (216, 570, 990, 715), (570, 358, 972, 990), (567, 991, 495, 183), (355, 973, 991, 567), (973, 428, 971, 991), (968, 992, 970, 427), (354, 714, 992, 968), (714, 185, 497, 992), (711, 993, 969, 351), (215, 566, 993, 711), (566, 354, 968, 993), (563, 994, 498, 186), (351, 969, 994, 563), (969, 427, 967, 994), (964, 995, 966, 426), (350, 710, 995, 964), (710, 187, 605, 995), (707, 996, 965, 347), (214, 562, 996, 707), (562, 350, 964, 996), (559, 997, 485, 173), (347, 965, 997, 559), (965, 426, 963, 997), (960, 998, 962, 425), (346, 706, 998, 960), (706, 188, 606, 998), (703, 999, 961, 343), (213, 558, 999, 703), (558, 346, 960, 999), (555, 1000, 501, 189), (343, 961, 1000, 555), (961, 425, 959, 1000), (956, 1001, 958, 424), (342, 702, 1001, 956), (702, 172, 484, 1001), (699, 1002, 957, 339), (212, 554, 1002, 699), (554, 342, 956, 1002), (551, 1003, 502, 190), (339, 957, 1003, 551), (957, 424, 955, 1003), (952, 1004, 954, 423), (338, 698, 1004, 952), (698, 191, 609, 1004), (695, 1005, 953, 335), (211, 550, 1005, 695), (550, 338, 952, 1005), (547, 1006, 482, 170), (335, 953, 1006, 547), (953, 423, 951, 1006), (948, 1007, 950, 422), (334, 694, 1007, 948), (694, 192, 610, 1007), (691, 1008, 949, 331), (210, 546, 1008, 691), (546, 334, 948, 1008), (543, 1009, 505, 193), (331, 949, 1009, 543), (949, 422, 947, 1009), (944, 1010, 946, 421), (330, 690, 1010, 944), (690, 169, 481, 1010), (687, 1011, 945, 327), (209, 542, 1011, 687), (542, 330, 944, 1011), (539, 1012, 506, 194), (327, 945, 1012, 539), (945, 421, 943, 1012), (940, 1013, 942, 420), (326, 686, 1013, 940), (686, 195, 613, 1013), (683, 1014, 941, 323), (208, 538, 1014, 683), (538, 326, 940, 1014), (535, 1015, 479, 167), (323, 941, 1015, 535), (941, 420, 939, 1015), (936, 1016, 938, 419), (322, 682, 1016, 936), (682, 196, 614, 1016), (679, 1017, 937, 319), (207, 534, 1017, 679), (534, 322, 936, 1017), (531, 1018, 509, 197), (319, 937, 1018, 531), (937, 419, 935, 1018), (932, 1019, 934, 418), (318, 678, 1019, 932), (678, 166, 478, 1019), (675, 1020, 933, 315), (206, 530, 1020, 675), (530, 318, 932, 1020), (527, 1021, 510, 198), (315, 933, 1021, 527), (933, 418, 931, 1021), (928, 1022, 930, 417), (314, 674, 1022, 928), (674, 199, 617, 1022), (671, 1023, 929, 311), (205, 526, 1023, 671), (526, 314, 928, 1023), (523, 1024, 476, 164), (311, 929, 1024, 523), (929, 417, 927, 1024), (924, 1025, 926, 416), (310, 670, 1025, 924), (670, 200, 618, 1025), (667, 1026, 925, 307), (204, 522, 1026, 667), (522, 310, 924, 1026), (519, 1027, 513, 201), (307, 925, 1027, 519), (925, 416, 923, 1027), (920, 1028, 922, 415), (306, 666, 1028, 920), (666, 163, 475, 1028), (663, 1029, 921, 303), (203, 518, 1029, 663), (518, 306, 920, 1029), (515, 1030, 514, 202), (303, 921, 1030, 515), (921, 415, 919, 1030), (916, 1031, 918, 414), (305, 665, 1031, 916), (665, 203, 663, 1031), (618, 1032, 917, 258), (200, 517, 1032, 618), (517, 305, 916, 1032), (470, 1033, 472, 160), (258, 917, 1033, 470), (917, 414, 915, 1033), (912, 1034, 914, 413), (232, 592, 1034, 912), (592, 174, 664, 1034), (660, 1035, 913, 300), (144, 444, 1035, 660), (444, 232, 912, 1035), (512, 1036, 517, 200), (300, 913, 1036, 512), (913, 413, 911, 1036), (908, 1037, 910, 412), (274, 634, 1037, 908), (634, 93, 433, 1037), (664, 1038, 909, 304), (174, 486, 1038, 664), (486, 274, 908, 1038), (516, 1039, 518, 203), (304, 909, 1039, 516), (909, 412, 907, 1039), (904, 1040, 906, 411), (309, 669, 1040, 904), (669, 204, 667, 1040), (593, 1041, 905, 233), (175, 521, 1041, 593), (521, 309, 904, 1041), (445, 1042, 471, 145), (233, 905, 1042, 445), (905, 411, 903, 1042), (900, 1043, 902, 410), (219, 579, 1043, 900), (579, 161, 668, 1043), (635, 1044, 901, 275), (92, 431, 1044, 635), (431, 219, 900, 1044), (487, 1045, 521, 175), (275, 901, 1045, 487), (901, 410, 899, 1045), (896, 1046, 898, 409), (261, 621, 1046, 896), (621, 144, 660, 1046), (668, 1047, 897, 308), (161, 473, 1047, 668), (473, 261, 896, 1047), (520, 1048, 522, 204), (308, 897, 1048, 520), (897, 409, 895, 1048), (892, 1049, 894, 408), (313, 673, 1049, 892), (673, 205, 671, 1049), (580, 1050, 893, 220), (162, 525, 1050, 580), (525, 313, 892, 1050), (432, 1051, 434, 94), (220, 893, 1051, 432), (893, 408, 891, 1051), (888, 1052, 890, 407), (259, 619, 1052, 888), (619, 201, 672, 1052), (622, 1053, 889, 262), (145, 471, 1053, 622), (471, 259, 888, 1053), (474, 1054, 525, 162), (262, 889, 1054, 474), (889, 407, 887, 1054), (884, 1055, 886, 406), (301, 661, 1055, 884), (661, 160, 659, 1055), (672, 1056, 885, 312), (201, 513, 1056, 672), (513, 301, 884, 1056), (524, 1057, 526, 205), (312, 885, 1057, 524), (885, 406, 883, 1057), (880, 1058, 882, 405), (317, 677, 1058, 880), (677, 206, 675, 1058), (614, 1059, 881, 254), (196, 529, 1059, 614), (529, 317, 880, 1059), (466, 1060, 468, 159), (254, 881, 1060, 466), (881, 405, 879, 1060), (876, 1061, 878, 404), (235, 595, 1061, 876), (595, 177, 676, 1061), (656, 1062, 877, 296), (147, 447, 1062, 656), (447, 235, 876, 1062), (508, 1063, 529, 196), (296, 877, 1063, 508), (877, 404, 875, 1063), (872, 1064, 874, 403), (277, 637, 1064, 872), (637, 95, 436, 1064), (676, 1065, 873, 316), (177, 489, 1065, 676), (489, 277, 872, 1065), (528, 1066, 530, 206), (316, 873, 1066, 528), (873, 403, 871, 1066), (868, 1067, 870, 402), (321, 681, 1067, 868), (681, 207, 679, 1067), (596, 1068, 869, 236), (178, 533, 1068, 596), (533, 321, 868, 1068), (448, 1069, 467, 148), (236, 869, 1069, 448), (869, 402, 867, 1069), (864, 1070, 866, 401), (222, 582, 1070, 864), (582, 164, 680, 1070), (638, 1071, 865, 278), (94, 434, 1071, 638), (434, 222, 864, 1071), (490, 1072, 533, 178), (278, 865, 1072, 490), (865, 401, 863, 1072), (860, 1073, 862, 400), (264, 624, 1073, 860), (624, 147, 656, 1073), (680, 1074, 861, 320), (164, 476, 1074, 680), (476, 264, 860, 1074), (532, 1075, 534, 207), (320, 861, 1075, 532), (861, 400, 859, 1075), (856, 1076, 858, 399), (325, 685, 1076, 856), (685, 208, 683, 1076), (583, 1077, 857, 223), (165, 537, 1077, 583), (537, 325, 856, 1077), (435, 1078, 437, 96), (223, 857, 1078, 435), (857, 399, 855, 1078), (852, 1079, 854, 398), (255, 615, 1079, 852), (615, 197, 684, 1079), (625, 1080, 853, 265), (148, 467, 1080, 625), (467, 255, 852, 1080), (477, 1081, 537, 165), (265, 853, 1081, 477), (853, 398, 851, 1081), (848, 1082, 850, 397), (297, 657, 1082, 848), (657, 159, 655, 1082), (684, 1083, 849, 324), (197, 509, 1083, 684), (509, 297, 848, 1083), (536, 1084, 538, 208), (324, 849, 1084, 536), (849, 397, 847, 1084), (844, 1085, 846, 396), (329, 689, 1085, 844), (689, 209, 687, 1085), (610, 1086, 845, 250), (192, 541, 1086, 610), (541, 329, 844, 1086), (462, 1087, 464, 158), (250, 845, 1087, 462), (845, 396, 843, 1087), (840, 1088, 842, 395), (238, 598, 1088, 840), (598, 180, 688, 1088), (652, 1089, 841, 292), (150, 450, 1089, 652), (450, 238, 840, 1089), (504, 1090, 541, 192), (292, 841, 1090, 504), (841, 395, 839, 1090), (836, 1091, 838, 394), (280, 640, 1091, 836), (640, 97, 439, 1091), (688, 1092, 837, 328), (180, 492, 1092, 688), (492, 280, 836, 1092), (540, 1093, 542, 209), (328, 837, 1093, 540), (837, 394, 835, 1093), (832, 1094, 834, 393), (333, 693, 1094, 832), (693, 210, 691, 1094), (599, 1095, 833, 239), (181, 545, 1095, 599), (545, 333, 832, 1095), (451, 1096, 463, 151), (239, 833, 1096, 451), (833, 393, 831, 1096), (828, 1097, 830, 392), (225, 585, 1097, 828), (585, 167, 692, 1097), (641, 1098, 829, 281), (96, 437, 1098, 641), (437, 225, 828, 1098), (493, 1099, 545, 181), (281, 829, 1099, 493), (829, 392, 827, 1099), (824, 1100, 826, 391), (267, 627, 1100, 824), (627, 150, 652, 1100), (692, 1101, 825, 332), (167, 479, 1101, 692), (479, 267, 824, 1101), (544, 1102, 546, 210), (332, 825, 1102, 544), (825, 391, 823, 1102), (820, 1103, 822, 390), (337, 697, 1103, 820), (697, 211, 695, 1103), (586, 1104, 821, 226), (168, 549, 1104, 586), (549, 337, 820, 1104), (438, 1105, 440, 98), (226, 821, 1105, 438), (821, 390, 819, 1105), (816, 1106, 818, 389), (251, 611, 1106, 816), (611, 193, 696, 1106), (628, 1107, 817, 268), (151, 463, 1107, 628), (463, 251, 816, 1107), (480, 1108, 549, 168), (268, 817, 1108, 480), (817, 389, 815, 1108), (812, 1109, 814, 388), (293, 653, 1109, 812), (653, 158, 651, 1109), (696, 1110, 813, 336), (193, 505, 1110, 696), (505, 293, 812, 1110), (548, 1111, 550, 211), (336, 813, 1111, 548), (813, 388, 811, 1111), (808, 1112, 810, 387), (341, 701, 1112, 808), (701, 212, 699, 1112), (606, 1113, 809, 246), (188, 553, 1113, 606), (553, 341, 808, 1113), (458, 1114, 460, 157), (246, 809, 1114, 458), (809, 387, 807, 1114), (804, 1115, 806, 386), (241, 601, 1115, 804), (601, 183, 700, 1115), (648, 1116, 805, 288), (153, 453, 1116, 648), (453, 241, 804, 1116), (500, 1117, 553, 188), (288, 805, 1117, 500), (805, 386, 803, 1117), (800, 1118, 802, 385), (283, 643, 1118, 800), (643, 99, 442, 1118), (700, 1119, 801, 340), (183, 495, 1119, 700), (495, 283, 800, 1119), (552, 1120, 554, 212), (340, 801, 1120, 552), (801, 385, 799, 1120), (796, 1121, 798, 384), (345, 705, 1121, 796), (705, 213, 703, 1121), (602, 1122, 797, 242), (184, 557, 1122, 602), (557, 345, 796, 1122), (454, 1123, 459, 154), (242, 797, 1123, 454), (797, 384, 795, 1123), (792, 1124, 794, 383), (228, 588, 1124, 792), (588, 170, 704, 1124), (644, 1125, 793, 284), (98, 440, 1125, 644), (440, 228, 792, 1125), (496, 1126, 557, 184), (284, 793, 1126, 496), (793, 383, 791, 1126), (788, 1127, 790, 382), (270, 630, 1127, 788), (630, 153, 648, 1127), (704, 1128, 789, 344), (170, 482, 1128, 704), (482, 270, 788, 1128), (556, 1129, 558, 213), (344, 789, 1129, 556), (789, 382, 787, 1129), (784, 1130, 786, 381), (349, 709, 1130, 784), (709, 214, 707, 1130), (589, 1131, 785, 229), (171, 561, 1131, 589), (561, 349, 784, 1131), (441, 1132, 443, 100), (229, 785, 1132, 441), (785, 381, 783, 1132), (780, 1133, 782, 380), (247, 607, 1133, 780), (607, 189, 708, 1133), (631, 1134, 781, 271), (154, 459, 1134, 631), (459, 247, 780, 1134), (483, 1135, 561, 171), (271, 781, 1135, 483), (781, 380, 779, 1135), (776, 1136, 778, 379), (289, 649, 1136, 776), (649, 157, 647, 1136), (708, 1137, 777, 348), (189, 501, 1137, 708), (501, 289, 776, 1137), (560, 1138, 562, 214), (348, 777, 1138, 560), (777, 379, 775, 1138), (772, 1139, 774, 378), (353, 713, 1139, 772), (713, 215, 711, 1139), (605, 1140, 773, 245), (187, 565, 1140, 605), (565, 353, 772, 1140), (457, 1141, 456, 156), (245, 773, 1141, 457), (773, 378, 771, 1141), (768, 1142, 770, 377), (248, 608, 1142, 768), (608, 190, 712, 1142), (647, 1143, 769, 287), (157, 460, 1143, 647), (460, 248, 768, 1143), (499, 1144, 565, 187), (287, 769, 1144, 499), (769, 377, 767, 1144), (764, 1145, 766, 376), (290, 650, 1145, 764), (650, 155, 455, 1145), (712, 1146, 765, 352), (190, 502, 1146, 712), (502, 290, 764, 1146), (564, 1147, 566, 215), (352, 765, 1147, 564), (765, 376, 763, 1147), (760, 1148, 762, 375), (357, 717, 1148, 760), (717, 216, 715, 1148), (609, 1149, 761, 249), (191, 569, 1149, 609), (569, 357, 760, 1149), (461, 1150, 453, 153), (249, 761, 1150, 461), (761, 375, 759, 1150), (756, 1151, 758, 374), (252, 612, 1151, 756), (612, 194, 716, 1151), (651, 1152, 757, 291), (158, 464, 1152, 651), (464, 252, 756, 1152), (503, 1153, 569, 191), (291, 757, 1153, 503), (757, 374, 755, 1153), (752, 1154, 754, 373), (294, 654, 1154, 752), (654, 152, 452, 1154), (716, 1155, 753, 356), (194, 506, 1155, 716), (506, 294, 752, 1155), (568, 1156, 570, 216), (356, 753, 1156, 568), (753, 373, 751, 1156), (748, 1157, 750, 372), (361, 721, 1157, 748), (721, 217, 719, 1157), (613, 1158, 749, 253), (195, 573, 1158, 613), (573, 361, 748, 1158), (465, 1159, 450, 150), (253, 749, 1159, 465), (749, 372, 747, 1159), (744, 1160, 746, 371), (256, 616, 1160, 744), (616, 198, 720, 1160), (655, 1161, 745, 295), (159, 468, 1161, 655), (468, 256, 744, 1161), (507, 1162, 573, 195), (295, 745, 1162, 507), (745, 371, 743, 1162), (740, 1163, 742, 370), (298, 658, 1163, 740), (658, 149, 449, 1163), (720, 1164, 741, 360), (198, 510, 1164, 720), (510, 298, 740, 1164), (572, 1165, 574, 217), (360, 741, 1165, 572), (741, 370, 739, 1165), (736, 1166, 738, 369), (365, 725, 1166, 736), (725, 218, 723, 1166), (617, 1167, 737, 257), (199, 577, 1167, 617), (577, 365, 736, 1167), (469, 1168, 447, 147), (257, 737, 1168, 469), (737, 369, 735, 1168), (732, 1169, 734, 368), (260, 620, 1169, 732), (620, 202, 724, 1169), (659, 1170, 733, 299), (160, 472, 1170, 659), (472, 260, 732, 1170), (511, 1171, 577, 199), (299, 733, 1171, 511), (733, 368, 731, 1171), (728, 1172, 730, 367), (302, 662, 1172, 728), (662, 146, 446, 1172), (724, 1173, 729, 364), (202, 514, 1173, 724), (514, 302, 728, 1173), (576, 1174, 578, 218), (364, 729, 1174, 576), (729, 367, 727, 1174), (727, 1175, 726, 366), (367, 730, 1175, 727), (730, 234, 594, 1175), (731, 1176, 725, 365), (368, 734, 1176, 731), (734, 364, 576, 1176), (735, 1177, 595, 235), (369, 738, 1177, 735), (738, 363, 575, 1177), (739, 1178, 722, 362), (370, 742, 1178, 739), (742, 237, 597, 1178), (743, 1179, 721, 361), (371, 746, 1179, 743), (746, 360, 572, 1179), (747, 1180, 598, 238), (372, 750, 1180, 747), (750, 359, 571, 1180), (751, 1181, 718, 358), (373, 754, 1181, 751), (754, 240, 600, 1181), (755, 1182, 717, 357), (374, 758, 1182, 755), (758, 356, 568, 1182), (759, 1183, 601, 241), (375, 762, 1183, 759), (762, 355, 567, 1183), (763, 1184, 714, 354), (376, 766, 1184, 763), (766, 243, 603, 1184), (767, 1185, 713, 353), (377, 770, 1185, 767), (770, 352, 564, 1185), (771, 1186, 604, 244), (378, 774, 1186, 771), (774, 351, 563, 1186), (775, 1187, 710, 350), (379, 778, 1187, 775), (778, 287, 499, 1187), (779, 1188, 709, 349), (380, 782, 1188, 779), (782, 348, 560, 1188), (783, 1189, 591, 231), (381, 786, 1189, 783), (786, 347, 559, 1189), (787, 1190, 706, 346), (382, 790, 1190, 787), (790, 288, 500, 1190), (791, 1191, 705, 345), (383, 794, 1191, 791), (794, 344, 556, 1191), (795, 1192, 607, 247), (384, 798, 1192, 795), (798, 343, 555, 1192), (799, 1193, 702, 342), (385, 802, 1193, 799), (802, 230, 590, 1193), (803, 1194, 701, 341), (386, 806, 1194, 803), (806, 340, 552, 1194), (807, 1195, 608, 248), (387, 810, 1195, 807), (810, 339, 551, 1195), (811, 1196, 698, 338), (388, 814, 1196, 811), (814, 291, 503, 1196), (815, 1197, 697, 337), (389, 818, 1197, 815), (818, 336, 548, 1197), (819, 1198, 588, 228), (390, 822, 1198, 819), (822, 335, 547, 1198), (823, 1199, 694, 334), (391, 826, 1199, 823), (826, 292, 504, 1199), (827, 1200, 693, 333), (392, 830, 1200, 827), (830, 332, 544, 1200), (831, 1201, 611, 251), (393, 834, 1201, 831), (834, 331, 543, 1201), (835, 1202, 690, 330), (394, 838, 1202, 835), (838, 227, 587, 1202), (839, 1203, 689, 329), (395, 842, 1203, 839), (842, 328, 540, 1203), (843, 1204, 612, 252), (396, 846, 1204, 843), (846, 327, 539, 1204), (847, 1205, 686, 326), (397, 850, 1205, 847), (850, 295, 507, 1205), (851, 1206, 685, 325), (398, 854, 1206, 851), (854, 324, 536, 1206), (855, 1207, 585, 225), (399, 858, 1207, 855), (858, 323, 535, 1207), (859, 1208, 682, 322), (400, 862, 1208, 859), (862, 296, 508, 1208), (863, 1209, 681, 321), (401, 866, 1209, 863), (866, 320, 532, 1209), (867, 1210, 615, 255), (402, 870, 1210, 867), (870, 319, 531, 1210), (871, 1211, 678, 318), (403, 874, 1211, 871), (874, 224, 584, 1211), (875, 1212, 677, 317), (404, 878, 1212, 875), (878, 316, 528, 1212), (879, 1213, 616, 256), (405, 882, 1213, 879), (882, 315, 527, 1213), (883, 1214, 674, 314), (406, 886, 1214, 883), (886, 299, 511, 1214), (887, 1215, 673, 313), (407, 890, 1215, 887), (890, 312, 524, 1215), (891, 1216, 582, 222), (408, 894, 1216, 891), (894, 311, 523, 1216), (895, 1217, 670, 310), (409, 898, 1217, 895), (898, 300, 512, 1217), (899, 1218, 669, 309), (410, 902, 1218, 899), (902, 308, 520, 1218), (903, 1219, 619, 259), (411, 906, 1219, 903), (906, 307, 519, 1219), (907, 1220, 666, 306), (412, 910, 1220, 907), (910, 221, 581, 1220), (911, 1221, 665, 305), (413, 914, 1221, 911), (914, 304, 516, 1221), (915, 1222, 620, 260), (414, 918, 1222, 915), (918, 303, 515, 1222), (919, 1223, 662, 302), (415, 922, 1223, 919), (922, 263, 623, 1223), (923, 1224, 661, 301), (416, 926, 1224, 923), (926, 258, 470, 1224), (927, 1225, 624, 264), (417, 930, 1225, 927), (930, 257, 469, 1225), (931, 1226, 658, 298), (418, 934, 1226, 931), (934, 266, 626, 1226), (935, 1227, 657, 297), (419, 938, 1227, 935), (938, 254, 466, 1227), (939, 1228, 627, 267), (420, 942, 1228, 939), (942, 253, 465, 1228), (943, 1229, 654, 294), (421, 946, 1229, 943), (946, 269, 629, 1229), (947, 1230, 653, 293), (422, 950, 1230, 947), (950, 250, 462, 1230), (951, 1231, 630, 270), (423, 954, 1231, 951), (954, 249, 461, 1231), (955, 1232, 650, 290), (424, 958, 1232, 955), (958, 272, 632, 1232), (959, 1233, 649, 289), (425, 962, 1233, 959), (962, 246, 458, 1233), (963, 1234, 633, 273), (426, 966, 1234, 963), (966, 245, 457, 1234), (967, 1235, 646, 286), (427, 970, 1235, 967), (970, 285, 645, 1235), (971, 1236, 643, 283), (428, 974, 1236, 971), (974, 282, 642, 1236), (975, 1237, 640, 280), (429, 978, 1237, 975), (978, 279, 639, 1237), (979, 1238, 637, 277), (430, 982, 1238, 979), (982, 276, 636, 1238), (0, 11, 9, 15, 5, 1278, 1250, 1279, 1240, 1268), (1309, 1280, 1250, 1278), (1308, 1281, 1251, 1282), (1307, 1257, 1241, 1283), (1306, 1284, 1249, 1277), (1305, 1285, 1252, 1286), (1304, 1262, 1246, 1287), (4, 1264, 1265), (1303, 1289, 1248, 1264), (1302, 1290, 1253, 1291), (1301, 1275, 1247, 1292), (2, 1258, 1259), (1300, 1294, 1242, 1258), (1299, 1295, 1254, 1296), (1298, 1269, 1241, 1297), (1295, 1298, 1297, 1254), (1240, 1256, 1298, 1295), (1256, 1, 1269, 1298), (1255, 1299, 1296, 1239), (0, 1268, 1299, 1255), (1268, 1240, 1295, 1299), (1267, 1300, 1258, 2), (1239, 1296, 1300, 1267), (1296, 1254, 1294, 1300), (1259, 1293, 1243), (1259, 1258, 1293), (1258, 1242, 1293), (1290, 1301, 1292, 1253), (1245, 1273, 1301, 1290), (1273, 7, 1275, 1301), (1262, 1302, 1291, 1246), (6, 1261, 1302, 1262), (1261, 1245, 1290, 1302), (1274, 1303, 1264, 4), (1246, 1291, 1303, 1274), (1291, 1253, 1289, 1303), (1265, 1288, 1249), (1265, 1264, 1288), (1264, 1248, 1288), (1285, 1304, 1287, 1252), (1243, 1271, 1304, 1285), (1271, 6, 1262, 1304), (1267, 1305, 1286, 1239), (2, 1259, 1305, 1267), (1259, 1243, 1285, 1305), (1255, 1306, 1277, 0), (1239, 1286, 1306, 1255), (1286, 1252, 1284, 1306), (1281, 1307, 1283, 1251), (1244, 1272, 1307, 1281), (1272, 3, 1257, 1307), (1275, 1308, 1282, 1247), (7, 1260, 1308, 1275), (1260, 1244, 1281, 1308), (1263, 1309, 1278, 5), (1247, 1282, 1309, 1263), (1282, 1251, 1280, 1309), (1256, 1266, 1), (1256, 1279, 1266), (1279, 1250, 1266), (12, 14, 1273, 1245, 1261), (1261, 6, 12), (1280, 1310, 1266, 1250), (1251, 1283, 1310, 1280), (1283, 1241, 1269, 1310), (1284, 1311, 1265, 1249), (1252, 1287, 1311, 1284), (1287, 1246, 1274, 1311), (1289, 1312, 1276, 1248), (1253, 1292, 1312, 1289), (1292, 1247, 1263, 1312), (1294, 1313, 1270, 1242), (1254, 1297, 1313, 1294), (1297, 1241, 1257, 1313), (14, 8, 1272, 1244, 1260), (1260, 7, 14), (1273, 14, 7), (3, 1272, 8)])
me_cube_001.materials.append(mat_material_001)
me_cube_001.use_remesh_preserve_volume = False
me_cube_001.use_remesh_preserve_attributes = False
me_cube_001.use_mirror_vertex_groups = False
me_cube_001.update()
me_cube = bpy.data.meshes.new('Cube')
me_cube.from_pydata([(1.0, 1.196, -1.051), (1.0, -0.804, -1.051), (-1.0, -0.804, -1.051), (-1.0, 1.196, -1.051), (1.0, 1.196, 0.9486), (1.0, -0.804, 0.9486), (-1.0, -0.804, 0.9486), (-1.0, 1.196, 0.9486)], [], [(0, 1, 2, 3), (4, 7, 6, 5), (0, 4, 5, 1), (1, 5, 6, 2), (2, 6, 7, 3), (4, 0, 3, 7)])
_uv = me_cube.uv_layers.new(name='UVMap')
_uv.uv.foreach_set('vector', [1.987e-08, 0.6667, 0.3333, 0.6667, 0.3333, 1.0, 0.0, 1.0, 0.6667, 0.3333, 0.6667, 0.6667, 0.3333, 0.6667, 0.3333, 0.3333, 0.6667, 0.3333, 0.3333, 0.3333, 0.3333, 0.0, 0.6667, 1.987e-08, 2.98e-08, 0.3333, 0.0, 1.291e-07, 0.3333, 0.0, 0.3333, 0.3333, 1.0, 0.3333, 0.6667, 0.3333, 0.6667, 8.941e-08, 1.0, 0.0, 0.0, 0.3333, 0.3333, 0.3333, 0.3333, 0.6667, 2.98e-08, 0.6667])
me_cube.materials.append(mat_material)
me_cube.use_remesh_preserve_volume = False
me_cube.use_remesh_preserve_attributes = False
me_cube.use_mirror_vertex_groups = False
me_cube.update()

# ---- objects
ob_cube_001 = bpy.data.objects.new('Cube.001', me_cube_001)
ob_cube = bpy.data.objects.new('Cube', me_cube)

# ---- transforms, parenting, visibility, modifiers, constraints
ob_cube_001.location = (1.728, 0.01199, 2.355)
ob_cube_001.rotation_euler = (0.08892, 0.0, 0.0)
ob_cube_001.scale = (0.5768, 0.1993, 0.5914)
ob_cube_001.lineart.crease_threshold = 0.0
ob_cube.location = (0.0, 0.0, 2.188)
ob_cube.rotation_euler = (1.571, 0.0, 0.0)
ob_cube.scale = (0.5859, 1.0, 1.0)
ob_cube.lock_rotations_4d = False
ob_cube.empty_display_type = 'ARROWS'
ob_cube.lineart.crease_threshold = 0.0

# ---- collection membership
col_collection_1.objects.link(ob_cube_001)
col_collection_1.objects.link(ob_cube)

# ---- scene / render settings (as saved in the file)
scene.frame_start = 0; scene.frame_end = 20; scene.frame_set(1)
scene.render.engine = 'BLENDER_EEVEE_NEXT'
scene.render.resolution_percentage = 50
scene.render.dither_intensity = 0.0
scene.cycles.use_denoising = False
scene.cycles.samples = 128
scene.cycles.sampling_pattern = 'TABULATED_SOBOL'
scene.cycles.use_adaptive_sampling = False
scene.cycles.use_light_tree = False
scene.cycles.blur_glossy = 0.0
scene.cycles.sample_clamp_indirect = 0.0
scene.view_settings.view_transform = 'Standard'
bpy.context.view_layer.update()

# ---- added for rendering (the .blend has no active camera and no usable light): camera, sun
cam_auto = bpy.data.cameras.new('AutoCamera')
cam_auto.lens = 50.0
cam_auto.sensor_width = 36.0
cam_auto.clip_end = 1000.0
ob_auto_camera = bpy.data.objects.new('AutoCamera', cam_auto)
scene.collection.objects.link(ob_auto_camera)
ob_auto_camera.location = (4.87722, -5.52539, 6.10202)
ob_auto_camera.rotation_euler = (1.09748, -7.21219e-08, 0.694738)
scene.camera = ob_auto_camera
light_auto_sun = bpy.data.lights.new('AutoSun', 'SUN')
light_auto_sun.energy = 3.0
light_auto_sun.angle = 0.0523599
ob_auto_sun = bpy.data.objects.new('AutoSun', light_auto_sun)
scene.collection.objects.link(ob_auto_sun)
ob_auto_sun.rotation_euler = (0.872665, 0.174533, 0.523599)
bpy.context.view_layer.update()
